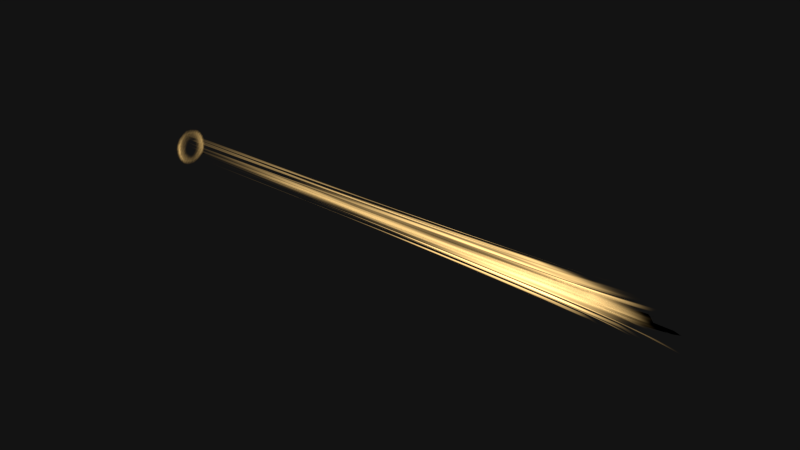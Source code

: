 # Source: BioticCharge.blend  (saved by Blender 2.79.0; exported with 4.5.12 LTS)
import bpy
from mathutils import Matrix  # noqa: F401  (used for matrix-valued properties, if any)

bpy.ops.wm.read_factory_settings(use_empty=True)
scene = bpy.context.scene
scene.name = 'Scene'

# ---- collections
col_collection_1 = bpy.data.collections.new('Collection 1'); scene.collection.children.link(col_collection_1)

# ---- materials (node trees are filled in below, after node groups)
mat_material = bpy.data.materials.new('Material')
mat_material.alpha_threshold = 0.0
mat_material.roughness = 0.5
mat_teleporttrails_enter = bpy.data.materials.new('TeleportTrails.Enter')
mat_teleporttrails_enter.alpha_threshold = 0.0
mat_teleporttrails_enter.roughness = 0.5

# ---- material node trees
mat_material.use_nodes = True; mat_material.node_tree.nodes.clear()
_N = mat_material.node_tree.nodes; _L = mat_material.node_tree.links
n0 = _N.new('ShaderNodeInvert'); n0.name = 'Invert'; n0.location = (18, 62)
n0.hide = True
n1 = _N.new('ShaderNodeTexGradient'); n1.name = 'Gradient Texture'; n1.location = (-447, 320)
n1.gradient_type = 'SPHERICAL'
n2 = _N.new('ShaderNodeTexGradient'); n2.name = 'Gradient Texture.001'; n2.location = (-522, 88)
n2.gradient_type = 'SPHERICAL'
n3 = _N.new('ShaderNodeValToRGB'); n3.name = 'ColorRamp'; n3.location = (-302, 85)
while len(n3.color_ramp.elements) > 1: n3.color_ramp.elements.remove(n3.color_ramp.elements[-1])
n3.color_ramp.elements[0].position = 0.04091; n3.color_ramp.elements[0].color = (0.0, 0.0, 0.0, 1.0)
_e = n3.color_ramp.elements.new(0.2045); _e.color = (0.5, 0.5, 0.5, 1.0)
_e = n3.color_ramp.elements.new(0.5091); _e.color = (1.0, 1.0, 1.0, 1.0)
n4 = _N.new('ShaderNodeValToRGB'); n4.name = 'ColorRamp.001'; n4.location = (-227, 332)
while len(n4.color_ramp.elements) > 1: n4.color_ramp.elements.remove(n4.color_ramp.elements[-1])
n4.color_ramp.elements[0].position = 0.07727; n4.color_ramp.elements[0].color = (0.0, 0.0, 0.0, 1.0)
_e = n4.color_ramp.elements.new(0.2591); _e.color = (1.0, 1.0, 1.0, 1.0)
n5 = _N.new('ShaderNodeMix'); n5.name = 'Mix.002'; n5.location = (-932, 315)
n5.data_type = 'RGBA'
n5.blend_type = 'LINEAR_LIGHT'
n5.inputs[0].default_value = 0.1
n6 = _N.new('ShaderNodeTexNoise'); n6.name = 'Noise Texture'; n6.location = (-1156, 25)
n6.inputs[2].default_value = 3.0
n7 = _N.new('ShaderNodeMapping'); n7.name = 'Mapping'; n7.location = (-1418, 366)
n7.inputs[3].default_value = (1.0, 1.0, 5.7)
n8 = _N.new('ShaderNodeMapping'); n8.name = 'Mapping.002'; n8.location = (-1476, 91)
n8.inputs[1].default_value = (0.1429, 0.0, 0.0)
n9 = _N.new('ShaderNodeTexCoord'); n9.name = 'Texture Coordinate'; n9.location = (-1696, 312)
n10 = _N.new('ShaderNodeMix'); n10.name = 'Mix'; n10.location = (792, 84)
n10.data_type = 'RGBA'
n10.blend_type = 'COLOR'
n10.inputs[0].default_value = 0.82
n10.inputs[7].default_value = (0.7169, 0.4011, 0.04031, 1.0)
n11 = _N.new('NodeReroute'); n11.name = 'Reroute'; n11.location = (668, 185)
n11.width = 16
n12 = _N.new('ShaderNodeOutputMaterial'); n12.name = 'Material Output'; n12.location = (1494, 245)
n13 = _N.new('ShaderNodeMixShader'); n13.name = 'Mix Shader'; n13.location = (1271, 233)
n14 = _N.new('ShaderNodeBsdfTransparent'); n14.name = 'Transparent BSDF'; n14.location = (870, 202)
n15 = _N.new('ShaderNodeMix'); n15.name = 'Mix.001'; n15.location = (134, 225)
n15.data_type = 'RGBA'
n15.blend_type = 'MULTIPLY'
n15.inputs[0].default_value = 1.0
n16 = _N.new('ShaderNodeMix'); n16.name = 'Mix.003'; n16.location = (381, 217)
n16.data_type = 'RGBA'
n16.blend_type = 'MULTIPLY'
n16.inputs[0].default_value = 0.5182
n17 = _N.new('ShaderNodeTexMagic'); n17.name = 'Magic Texture'; n17.location = (29, -198)
n17.turbulence_depth = 3
n17.inputs[1].default_value = 3.0
n18 = _N.new('NodeReroute'); n18.name = 'Reroute.001'; n18.location = (-704, 237)
n18.width = 16
n19 = _N.new('ShaderNodeMapping'); n19.name = 'Mapping.001'; n19.location = (-768, 92)
n19.inputs[3].default_value = (0.9761, 1.246, 0.5457)
n20 = _N.new('ShaderNodeEmission'); n20.name = 'Emission'; n20.location = (1007, 109)
_L.new(n13.outputs[0], n12.inputs[0])
_L.new(n14.outputs[0], n13.inputs[1])
_L.new(n20.outputs[0], n13.inputs[2])
_L.new(n10.outputs[2], n20.inputs[0])
_L.new(n11.outputs[0], n13.inputs[0])
_L.new(n18.outputs[0], n1.inputs[0])
_L.new(n9.outputs[3], n7.inputs[0])
_L.new(n11.outputs[0], n10.inputs[6])
_L.new(n1.outputs[0], n4.inputs[0])
_L.new(n18.outputs[0], n19.inputs[0])
_L.new(n15.outputs[2], n16.inputs[6])
_L.new(n2.outputs[0], n3.inputs[0])
_L.new(n0.outputs[0], n15.inputs[7])
_L.new(n19.outputs[0], n2.inputs[0])
_L.new(n3.outputs[0], n0.inputs[1])
_L.new(n4.outputs[0], n15.inputs[6])
_L.new(n7.outputs[0], n5.inputs[6])
_L.new(n5.outputs[2], n18.inputs[0])
_L.new(n6.outputs[1], n5.inputs[7])
_L.new(n8.outputs[0], n6.inputs[0])
_L.new(n9.outputs[0], n8.inputs[0])
_L.new(n16.outputs[2], n11.inputs[0])
_L.new(n17.outputs[1], n16.inputs[7])
_L.new(n18.outputs[0], n17.inputs[0])
n12.is_active_output = True
mat_teleporttrails_enter.use_nodes = True; mat_teleporttrails_enter.node_tree.nodes.clear()
_N = mat_teleporttrails_enter.node_tree.nodes; _L = mat_teleporttrails_enter.node_tree.links
n0 = _N.new('ShaderNodeValToRGB'); n0.name = 'ColorRamp'; n0.location = (-563, 431)
while len(n0.color_ramp.elements) > 1: n0.color_ramp.elements.remove(n0.color_ramp.elements[-1])
n0.color_ramp.elements[0].position = 0.3409; n0.color_ramp.elements[0].color = (0.0, 0.0, 0.0, 1.0)
_e = n0.color_ramp.elements.new(0.6273); _e.color = (1.0, 1.0, 1.0, 1.0)
n1 = _N.new('ShaderNodeTexGradient'); n1.name = 'Gradient Texture.001'; n1.location = (-896, -186)
n2 = _N.new('ShaderNodeTexCoord'); n2.name = 'Texture Coordinate.002'; n2.location = (-868, -104)
n2.hide = True
n3 = _N.new('ShaderNodeMix'); n3.name = 'Mix.001'; n3.location = (-235, 386)
n3.data_type = 'RGBA'
n3.blend_type = 'MULTIPLY'
n3.inputs[0].default_value = 1.0
n4 = _N.new('ShaderNodeValToRGB'); n4.name = 'ColorRamp.002'; n4.location = (-714, -94)
n4.width = 230
while len(n4.color_ramp.elements) > 1: n4.color_ramp.elements.remove(n4.color_ramp.elements[-1])
n4.color_ramp.elements[0].position = 0.0; n4.color_ramp.elements[0].color = (0.0, 0.0, 0.0, 1.0)
_e = n4.color_ramp.elements.new(0.2512); _e.color = (1.0, 1.0, 1.0, 1.0)
_e = n4.color_ramp.elements.new(0.7541); _e.color = (1.0, 1.0, 1.0, 1.0)
_e = n4.color_ramp.elements.new(1.0); _e.color = (0.0, 0.0, 0.0, 1.0)
n5 = _N.new('ShaderNodeMapping'); n5.name = 'Mapping.002'; n5.location = (-867, -148)
n5.hide = True
n5.inputs[1].default_value = (1.0, 0.0, -0.3)
n5.inputs[2].default_value = (0.0, 0.0, 1.571)
n6 = _N.new('ShaderNodeValToRGB'); n6.name = 'ColorRamp.001'; n6.location = (-724, 137)
while len(n6.color_ramp.elements) > 1: n6.color_ramp.elements.remove(n6.color_ramp.elements[-1])
n6.color_ramp.elements[0].position = 0.0; n6.color_ramp.elements[0].color = (0.0, 0.0, 0.0, 1.0)
_e = n6.color_ramp.elements.new(0.5909); _e.color = (1.0, 1.0, 1.0, 1.0)
_e = n6.color_ramp.elements.new(0.8545); _e.color = (1.0, 1.0, 1.0, 1.0)
_e = n6.color_ramp.elements.new(1.0); _e.color = (0.0, 0.0, 0.0, 1.0)
n7 = _N.new('ShaderNodeTexGradient'); n7.name = 'Gradient Texture'; n7.location = (-896, 45)
n8 = _N.new('ShaderNodeTexCoord'); n8.name = 'Texture Coordinate.001'; n8.location = (-868, 126)
n8.hide = True
n9 = _N.new('ShaderNodeMapping'); n9.name = 'Mapping.001'; n9.location = (-870, 77)
n9.hide = True
n10 = _N.new('ShaderNodeTexGradient'); n10.name = 'Gradient Texture.002'; n10.location = (-241, 710)
n11 = _N.new('ShaderNodeTexCoord'); n11.name = 'Texture Coordinate.003'; n11.location = (-213, 791)
n11.hide = True
n12 = _N.new('NodeReroute'); n12.name = 'Reroute'; n12.location = (644, 273)
n12.width = 16
n13 = _N.new('ShaderNodeBsdfTransparent'); n13.name = 'Transparent BSDF'; n13.location = (609, 391)
n14 = _N.new('ShaderNodeMixShader'); n14.name = 'Mix Shader'; n14.location = (1239, 258)
n15 = _N.new('ShaderNodeOutputMaterial'); n15.name = 'Material Output'; n15.location = (1433, 253)
n16 = _N.new('ShaderNodeMix'); n16.name = 'Mix.002'; n16.location = (-15, 386)
n16.data_type = 'RGBA'
n16.blend_type = 'MULTIPLY'
n16.inputs[0].default_value = 1.0
n17 = _N.new('ShaderNodeMix'); n17.name = 'Mix.003'; n17.location = (230, 383)
n17.data_type = 'RGBA'
n17.blend_type = 'MULTIPLY'
n17.inputs[0].default_value = 1.0
n18 = _N.new('ShaderNodeValToRGB'); n18.name = 'ColorRamp.003'; n18.location = (-69, 802)
while len(n18.color_ramp.elements) > 1: n18.color_ramp.elements.remove(n18.color_ramp.elements[-1])
n18.color_ramp.elements[0].position = 0.0; n18.color_ramp.elements[0].color = (0.0, 0.0, 0.0, 1.0)
_e = n18.color_ramp.elements.new(0.2409); _e.color = (1.0, 1.0, 1.0, 1.0)
_e = n18.color_ramp.elements.new(0.8545); _e.color = (1.0, 1.0, 1.0, 1.0)
_e = n18.color_ramp.elements.new(1.0); _e.color = (0.0, 0.0, 0.0, 1.0)
n19 = _N.new('ShaderNodeTexCoord'); n19.name = 'Texture Coordinate'; n19.location = (-1789, 393)
n20 = _N.new('ShaderNodeCombineXYZ'); n20.name = 'Combine XYZ'; n20.location = (-952, 409)
n21 = _N.new('ShaderNodeSeparateXYZ'); n21.name = 'Separate XYZ'; n21.location = (-1309, 420)
n22 = _N.new('ShaderNodeMath'); n22.name = 'Math'; n22.location = (-1126, 239)
n23 = _N.new('ShaderNodeValToRGB'); n23.name = 'ColorRamp.004'; n23.location = (-1666, 140)
while len(n23.color_ramp.elements) > 1: n23.color_ramp.elements.remove(n23.color_ramp.elements[-1])
n23.color_ramp.elements[0].position = 0.0; n23.color_ramp.elements[0].color = (0.0, 0.0, 0.0, 1.0)
_e = n23.color_ramp.elements.new(1.0); _e.color = (1.0, 1.0, 1.0, 1.0)
n24 = _N.new('ShaderNodeObjectInfo'); n24.name = 'Object Info'; n24.location = (-1904, 92)
n25 = _N.new('ShaderNodeMath'); n25.name = 'Math.001'; n25.location = (-1346, 120)
n25.operation = 'MULTIPLY'
n25.inputs[1].default_value = 25.0
n26 = _N.new('ShaderNodeMapping'); n26.name = 'Mapping'; n26.location = (-1597, 473)
n26.inputs[1].default_value = (2.681, 2.234, 0.0)
n26.inputs[3].default_value = (1.0, 1.0, 4.0)
n27 = _N.new('ShaderNodeTexNoise'); n27.name = 'Noise Texture'; n27.location = (-748, 416)
n27.inputs[2].default_value = 1.6
n28 = _N.new('ShaderNodeMix'); n28.name = 'Mix'; n28.location = (740, 170)
n28.data_type = 'RGBA'
n28.blend_type = 'COLOR'
n28.inputs[0].default_value = 0.8
n28.inputs[7].default_value = (0.7169, 0.4011, 0.04031, 1.0)
n29 = _N.new('ShaderNodeEmission'); n29.name = 'Emission'; n29.location = (960, 116)
n29.inputs[1].default_value = 3.0
n30 = _N.new('ShaderNodeMapping'); n30.name = 'Mapping.003'; n30.location = (-215, 1148)
n30.inputs[1].default_value = (0.4782, 0.0, 0.0)
n30.inputs[3].default_value = (0.6, 1.0, 1.0)
_L.new(n13.outputs[0], n14.inputs[1])
_L.new(n29.outputs[0], n14.inputs[2])
_L.new(n27.outputs[0], n0.inputs[0])
_L.new(n12.outputs[0], n14.inputs[0])
_L.new(n12.outputs[0], n28.inputs[6])
_L.new(n28.outputs[2], n29.inputs[0])
_L.new(n19.outputs[0], n26.inputs[0])
_L.new(n0.outputs[0], n3.inputs[6])
_L.new(n3.outputs[2], n16.inputs[6])
_L.new(n6.outputs[0], n3.inputs[7])
_L.new(n8.outputs[2], n9.inputs[0])
_L.new(n9.outputs[0], n7.inputs[0])
_L.new(n7.outputs[1], n6.inputs[0])
_L.new(n2.outputs[2], n5.inputs[0])
_L.new(n5.outputs[0], n1.inputs[0])
_L.new(n1.outputs[1], n4.inputs[0])
_L.new(n16.outputs[2], n17.inputs[6])
_L.new(n4.outputs[0], n16.inputs[7])
_L.new(n14.outputs[0], n15.inputs[0])
_L.new(n11.outputs[2], n30.inputs[0])
_L.new(n30.outputs[0], n10.inputs[0])
_L.new(n10.outputs[1], n18.inputs[0])
_L.new(n17.outputs[2], n12.inputs[0])
_L.new(n18.outputs[0], n17.inputs[7])
_L.new(n26.outputs[0], n21.inputs[0])
_L.new(n20.outputs[0], n27.inputs[0])
_L.new(n21.outputs[0], n20.inputs[0])
_L.new(n21.outputs[1], n20.inputs[1])
_L.new(n21.outputs[2], n22.inputs[0])
_L.new(n22.outputs[0], n20.inputs[2])
_L.new(n23.outputs[0], n25.inputs[0])
_L.new(n24.outputs[5], n23.inputs[0])
_L.new(n25.outputs[0], n22.inputs[1])
n15.is_active_output = True

# ---- world
world_world_001 = bpy.data.worlds.new('World.001'); scene.world = world_world_001
world_world_001.use_nodes = True; world_world_001.node_tree.nodes.clear()
_N = world_world_001.node_tree.nodes; _L = world_world_001.node_tree.links
n0 = _N.new('ShaderNodeBackground'); n0.name = 'Background'; n0.location = (1797, -176)
n0.inputs[0].default_value = (0.00637, 0.00637, 0.00637, 1.0)
n1 = _N.new('ShaderNodeOutputWorld'); n1.name = 'World Output'; n1.location = (2009, -179)
_L.new(n0.outputs[0], n1.inputs[0])
n1.is_active_output = True
world_world_001.color = (0.05088, 0.05088, 0.05088)
world_world_001.use_sun_shadow = False
world_world_001.sun_shadow_jitter_overblur = 0.0
world_world_001.cycles.sampling_method = 'NONE'
world_world_001.cycles.sample_map_resolution = 2048
world_world_001.light_settings.ao_factor = 0.3
world_world_001.light_settings.distance = 8.0

# ---- meshes
me_cylinder = bpy.data.meshes.new('Cylinder')
me_cylinder.from_pydata([(6.834e-08, 1.117, -3.725e-09), (0.2179, 1.095, -3.725e-09), (0.4274, 1.032, -1.863e-09), (0.6205, 0.9286, -1.863e-09), (0.7897, 0.7897, 0.0), (0.9286, 0.6205, 0.0), (1.032, 0.4274, 0.0), (1.095, 0.2179, 0.0), (1.117, 5.016e-08, 0.0), (1.095, -0.2179, 0.0), (1.032, -0.4274, 0.0), (0.9286, -0.6205, 0.0), (0.7897, -0.7897, 0.0), (0.6205, -0.9286, -1.863e-09), (0.4274, -1.032, -1.863e-09), (0.2179, -1.095, -3.725e-09), (-2.956e-07, -1.117, -3.725e-09), (-0.2179, -1.095, -3.725e-09), (-0.4274, -1.032, -5.588e-09), (-0.6205, -0.9286, -5.588e-09), (-0.7897, -0.7897, -7.451e-09), (-0.9286, -0.6205, -7.451e-09), (-1.032, -0.4274, -7.451e-09), (-1.095, -0.2179, -7.451e-09), (-1.117, 1.044e-06, -7.451e-09), (-1.095, 0.2179, -7.451e-09), (-1.032, 0.4274, -7.451e-09), (-0.9286, 0.6205, -7.451e-09), (-0.7897, 0.7897, -7.451e-09), (-0.6205, 0.9286, -5.588e-09), (-0.4274, 1.032, -5.588e-09), (-0.2179, 1.095, -3.725e-09), (5.059e-08, 1.117, 0.09149), (0.2179, 1.095, 0.09149), (0.4274, 1.032, 0.09149), (0.6205, 0.9286, 0.09149), (0.7897, 0.7897, 0.09149), (0.9286, 0.6205, 0.09149), (1.032, 0.4274, 0.09149), (1.095, 0.2179, 0.09149), (1.117, 5.016e-08, 0.09149), (1.095, -0.2179, 0.09149), (1.032, -0.4274, 0.09149), (0.9286, -0.6205, 0.09149), (0.7897, -0.7897, 0.09149), (0.6205, -0.9286, 0.09149), (0.4274, -1.032, 0.09149), (0.2179, -1.095, 0.09149), (-3.133e-07, -1.117, 0.09149), (-0.2179, -1.095, 0.09149), (-0.4274, -1.032, 0.09149), (-0.6205, -0.9286, 0.09149), (-0.7897, -0.7897, 0.09149), (-0.9286, -0.6205, 0.09149), (-1.032, -0.4274, 0.09149), (-1.095, -0.2179, 0.09149), (-1.117, 1.044e-06, 0.09149), (-1.095, 0.2179, 0.09149), (-1.032, 0.4274, 0.09149), (-0.9286, 0.6205, 0.09149), (-0.7897, 0.7897, 0.09149), (-0.6205, 0.9286, 0.09149), (-0.4274, 1.032, 0.09149), (-0.2179, 1.095, 0.09149), (2.83e-08, 1.117, -0.06706), (0.2179, 1.095, -0.06706), (0.4274, 1.032, -0.06706), (0.6205, 0.9286, -0.06706), (0.7897, 0.7897, -0.06706), (0.9286, 0.6205, -0.06706), (1.032, 0.4274, -0.06706), (1.095, 0.2179, -0.06706), (1.117, 5.016e-08, -0.06706), (1.095, -0.2179, -0.06706), (1.032, -0.4274, -0.06706), (0.9286, -0.6205, -0.06706), (0.7897, -0.7897, -0.06706), (0.6205, -0.9286, -0.06706), (0.4274, -1.032, -0.06706), (0.2179, -1.095, -0.06706), (-3.356e-07, -1.117, -0.06706), (-0.2179, -1.095, -0.06706), (-0.4274, -1.032, -0.06706), (-0.6205, -0.9286, -0.06706), (-0.7897, -0.7897, -0.06706), (-0.9286, -0.6205, -0.06706), (-1.032, -0.4274, -0.06706), (-1.095, -0.2179, -0.06706), (-1.117, 1.044e-06, -0.06706), (-1.095, 0.2179, -0.06706), (-1.032, 0.4274, -0.06706), (-0.9286, 0.6205, -0.06706), (-0.7897, 0.7897, -0.06706), (-0.6205, 0.9286, -0.06706), (-0.4274, 1.032, -0.06706), (-0.2179, 1.095, -0.06706), (0.1089, 1.106, 0.09149), (0.3226, 1.064, 0.09149), (0.5239, 0.9802, 0.09149), (0.7051, 0.8591, 0.09149), (0.8591, 0.7051, 0.09149), (0.9802, 0.5239, 0.09149), (1.064, 0.3226, 0.09149), (1.106, 0.1089, 0.09149), (1.106, -0.1089, 0.09149), (1.064, -0.3226, 0.09149), (0.9802, -0.5239, 0.09149), (0.8591, -0.7051, 0.09149), (0.7051, -0.8591, 0.09149), (0.5239, -0.9802, 0.09149), (0.3226, -1.064, 0.09149), (0.1089, -1.106, 0.09149), (-0.1089, -1.106, 0.09149), (-0.3226, -1.064, 0.09149), (-0.5239, -0.9802, 0.09149), (-0.7051, -0.8591, 0.09149), (-0.8591, -0.7051, 0.09149), (-0.9802, -0.5239, 0.09149), (-1.064, -0.3226, 0.09149), (-1.106, -0.1089, 0.09149), (-1.106, 0.1089, 0.09149), (-1.064, 0.3226, 0.09149), (-0.9802, 0.5239, 0.09149), (-0.8591, 0.7051, 0.09149), (-0.7051, 0.8591, 0.09149), (-0.5239, 0.9802, 0.09149), (-0.3226, 1.064, 0.09149), (-0.1089, 1.106, 0.09149)], [], [(0, 1, 2, 3, 4, 5, 6, 7, 8, 9, 10, 11, 12, 13, 14, 15, 16, 17, 18, 19, 20, 21, 22, 23, 24, 25, 26, 27, 28, 29, 30, 31), (32, 96, 33, 97, 34, 98, 35, 99, 36, 100, 37, 101, 38, 102, 39, 103, 40, 104, 41, 105, 42, 106, 43, 107, 44, 108, 45, 109, 46, 110, 47, 111, 48, 112, 49, 113, 50, 114, 51, 115, 52, 116, 53, 117, 54, 118, 55, 119, 56, 120, 57, 121, 58, 122, 59, 123, 60, 124, 61, 125, 62, 126, 63, 127), (64, 65, 66, 67, 68, 69, 70, 71, 72, 73, 74, 75, 76, 77, 78, 79, 80, 81, 82, 83, 84, 85, 86, 87, 88, 89, 90, 91, 92, 93, 94, 95)])
me_cylinder.materials.append(mat_material)
me_cylinder.use_remesh_preserve_volume = False
me_cylinder.use_remesh_preserve_attributes = False
me_cylinder.use_mirror_vertex_groups = False
me_cylinder.update()
me_plane_026 = bpy.data.meshes.new('Plane.026')
me_plane_026.from_pydata([(-0.09844, 0.4854, -0.1585), (-1.32, -0.09083, -0.03624), (-1.114, -0.05022, -0.03765), (-0.9306, -0.01107, -0.03922), (-0.7693, 0.02537, -0.04103), (-0.6423, 0.06381, -0.04533), (-0.5412, 0.1091, -0.05316), (-0.4545, 0.1641, -0.06472), (-0.3738, 0.2304, -0.0801), (-0.2922, 0.3087, -0.09919), (-0.2032, 0.3985, -0.1216), (-1.432, -0.1111, -0.0356), (-0.1383, 0.4807, -0.6403), (-0.0319, 0.5099, -0.1938), (-1.321, -0.2483, 0.1458), (-1.318, 0.06954, -0.2203), (-1.114, 0.1037, -0.243), (-0.9322, 0.1234, -0.2718), (-0.7734, 0.1318, -0.3004), (-0.6493, 0.1408, -0.3296), (-0.5512, 0.1624, -0.3615), (-0.4678, 0.2073, -0.3986), (-0.391, 0.2751, -0.4437), (-0.314, 0.3489, -0.4969), (-0.2292, 0.4048, -0.5584), (-0.02576, 0.5267, 0.3443), (-0.1555, 0.4084, 0.3016), (-0.2615, 0.2669, 0.2858), (-0.3513, 0.1866, 0.2745), (-0.4372, 0.1218, 0.2626), (-0.5278, 0.05701, 0.2503), (-0.6325, -0.0116, 0.2352), (-0.7631, -0.07913, 0.2154), (-0.9271, -0.1432, 0.1908), (-1.113, -0.2015, 0.1654), (-1.214, -0.07046, -0.03692), (-1.02, -0.03036, -0.03842), (-0.8469, 0.007466, -0.04005), (-0.7016, 0.04394, -0.04275), (-0.5893, 0.0854, -0.04879), (-0.4967, 0.1353, -0.05846), (-0.4139, 0.1958, -0.07193), (-0.3334, 0.2681, -0.0892), (-0.2491, 0.3519, -0.11), (-0.1533, 0.4482, -0.136), (-1.402, 0.01354, -0.1692), (-0.09322, 0.5228, -0.548), (-1.405, -0.224, 0.09653), (0.01024, 0.5383, 0.2034), (-1.213, 0.08847, -0.2304), (-1.02, 0.1153, -0.2571), (-0.8496, 0.1286, -0.2864), (-0.7072, 0.1354, -0.3148), (-0.5978, 0.1494, -0.3451), (-0.5082, 0.1813, -0.3793), (-0.4289, 0.2391, -0.42), (-0.3533, 0.3139, -0.47), (-0.2724, 0.3778, -0.5253), (-0.1846, 0.4376, -0.5969), (-0.09438, 0.4803, 0.3196), (-0.2111, 0.3275, 0.2923), (-0.3077, 0.2231, 0.2808), (-0.3941, 0.1533, 0.2684), (-0.4814, 0.09029, 0.2567), (-0.5778, 0.02284, 0.2433), (-0.6937, -0.04573, 0.226), (-0.8422, -0.1116, 0.2035), (-1.017, -0.1735, 0.1778), (-1.214, -0.2266, 0.1544), (0.02787, -2.208, -0.2036), (-2.796, -1.234, 0.008802), (-2.433, -1.246, 0.006825), (-2.02, -1.271, 0.006367), (-1.576, -1.309, 0.008423), (-1.183, -1.354, 0.01114), (-0.8562, -1.399, 0.01345), (-0.6037, -1.454, 0.01191), (-0.4222, -1.548, 0.001945), (-0.2537, -1.692, -0.01678), (-0.09746, -1.887, -0.05349), (-2.977, -1.23, 0.009455), (0.04789, -1.746, 0.2644), (0.06996, -2.406, -0.2952), (-2.796, -1.253, -0.1845), (-2.796, -1.214, 0.2019), (-2.433, -1.212, 0.202), (-2.022, -1.21, 0.2059), (-1.577, -1.214, 0.2154), (-1.183, -1.222, 0.2239), (-0.856, -1.233, 0.2303), (-0.6033, -1.263, 0.2398), (-0.4215, -1.33, 0.2548), (-0.2535, -1.432, 0.2715), (-0.09065, -1.562, 0.2831), (0.02381, -2.601, -0.5796), (-0.09877, -2.208, -0.3915), (-0.2505, -1.947, -0.3061), (-0.4201, -1.766, -0.2521), (-0.6018, -1.646, -0.217), (-0.8541, -1.564, -0.2042), (-1.181, -1.487, -0.2026), (-1.574, -1.404, -0.1996), (-2.019, -1.331, -0.194), (-2.433, -1.281, -0.1887), (-2.614, -1.239, 0.007923), (-2.238, -1.257, 0.006217), (-1.794, -1.289, 0.007197), (-1.371, -1.332, 0.009793), (-1.011, -1.377, 0.01237), (-0.7174, -1.423, 0.01366), (-0.508, -1.496, 0.008016), (-0.3394, -1.613, -0.006317), (-0.165, -1.781, -0.02923), (-0.03096, -2.03, -0.1146), (-2.932, -1.218, 0.1535), (0.105, -1.951, 0.1131), (-2.932, -1.243, -0.135), (0.07718, -2.65, -0.5641), (-2.614, -1.214, 0.2022), (-2.24, -1.21, 0.203), (-1.796, -1.212, 0.2105), (-1.372, -1.218, 0.22), (-1.011, -1.227, 0.2272), (-0.7171, -1.243, 0.2342), (-0.5074, -1.291, 0.2468), (-0.3388, -1.377, 0.2634), (-0.1597, -1.495, 0.2787), (-0.023, -1.645, 0.2822), (-0.03606, -2.397, -0.4789), (-0.1652, -2.061, -0.3377), (-0.337, -1.848, -0.2771), (-0.5061, -1.7, -0.2319), (-0.7155, -1.602, -0.2078), (-1.009, -1.527, -0.2033), (-1.369, -1.445, -0.2014), (-1.793, -1.366, -0.1971), (-2.239, -1.302, -0.1911), (-2.614, -1.265, -0.1866), (0.168, -0.7192, -0.4074), (-3.88, -0.8154, 0.0298), (-3.405, -0.8071, 0.0162), (-2.927, -0.7999, 0.001794), (-2.452, -0.7947, -0.015), (-1.908, -0.7854, -0.0327), (-1.353, -0.7669, -0.05208), (-0.9068, -0.7459, -0.07636), (-0.5947, -0.7295, -0.1103), (-0.3924, -0.7258, -0.172), (-0.1956, -0.7295, -0.2703), (-4.106, -0.8196, 0.0366), (0.1952, -0.3426, 0.1501), (0.2304, -0.725, -0.501), (-3.893, -0.7873, -0.1957), (-3.865, -0.8433, 0.2557), (-3.392, -0.8188, 0.2429), (-2.918, -0.7847, 0.2302), (-2.443, -0.7477, 0.2155), (-1.896, -0.7032, 0.2079), (-1.342, -0.6481, 0.2102), (-0.8959, -0.5988, 0.212), (-0.5818, -0.5619, 0.2091), (-0.3742, -0.5237, 0.1981), (-0.1624, -0.4554, 0.169), (0.1509, -1.075, -0.9332), (-0.2106, -0.9945, -0.7139), (-0.4025, -0.9287, -0.5441), (-0.6029, -0.8974, -0.4308), (-0.9148, -0.893, -0.3654), (-1.361, -0.8854, -0.3145), (-1.917, -0.8674, -0.2733), (-2.464, -0.8423, -0.2459), (-2.941, -0.8154, -0.2269), (-3.417, -0.7955, -0.2105), (-3.642, -0.8113, 0.023), (-3.167, -0.8033, 0.009171), (-2.69, -0.7971, -0.006264), (-2.199, -0.7917, -0.02403), (-1.619, -0.7768, -0.04185), (-1.115, -0.7564, -0.06361), (-0.7291, -0.736, -0.09061), (-0.4874, -0.7264, -0.137), (-0.2985, -0.727, -0.2161), (-0.06283, -0.7328, -0.3367), (-4.049, -0.8419, 0.2037), (0.254, -0.4261, -0.03224), (-4.068, -0.7951, -0.1339), (0.2502, -1.009, -0.8797), (-3.63, -0.8329, 0.2491), (-3.155, -0.8024, 0.2367), (-2.68, -0.7663, 0.2232), (-2.188, -0.7276, 0.2094), (-1.608, -0.676, 0.2088), (-1.104, -0.6217, 0.2113), (-0.7176, -0.5792, 0.2115), (-0.4724, -0.5444, 0.2049), (-0.2758, -0.4979, 0.1878), (-0.008524, -0.3732, 0.149), (-0.08365, -1.038, -0.8228), (-0.3104, -0.9574, -0.6224), (-0.4964, -0.9088, -0.4805), (-0.737, -0.893, -0.3936), (-1.123, -0.891, -0.3388), (-1.628, -0.8773, -0.2925), (-2.209, -0.8558, -0.2576), (-2.702, -0.8283, -0.2361), (-3.179, -0.8042, -0.2183), (-3.655, -0.7897, -0.2031), (0.07261, -2.251, 1.791), (-4.089, -1.467, 0.5056), (-3.603, -1.448, 0.5234), (-3.113, -1.431, 0.5422), (-2.622, -1.427, 0.5693), (-2.1, -1.439, 0.6139), (-1.494, -1.487, 0.7117), (-0.9817, -1.552, 0.8376), (-0.5859, -1.614, 0.9665), (-0.3158, -1.721, 1.131), (-0.1108, -1.926, 1.392), (-4.168, -1.476, 0.4967), (0.08425, -2.765, 1.903), (0.1354, -2.449, 2.04), (-4.103, -1.297, 0.5926), (-4.074, -1.637, 0.4186), (-3.585, -1.624, 0.4491), (-3.096, -1.615, 0.4891), (-2.603, -1.621, 0.5428), (-2.079, -1.646, 0.6124), (-1.475, -1.721, 0.7342), (-0.9625, -1.818, 0.8758), (-0.5641, -1.913, 1.013), (-0.3071, -2.062, 1.187), (-0.09446, -2.341, 1.48), (0.08653, -1.693, 1.65), (-0.1142, -1.499, 1.295), (-0.3318, -1.385, 1.077), (-0.6054, -1.319, 0.9209), (-0.9992, -1.289, 0.8006), (-1.512, -1.258, 0.6924), (-2.118, -1.234, 0.6164), (-2.638, -1.234, 0.597), (-3.129, -1.248, 0.5953), (-3.62, -1.273, 0.5977), (-3.848, -1.457, 0.5145), (-3.358, -1.439, 0.5323), (-2.867, -1.428, 0.555), (-2.377, -1.429, 0.5859), (-1.792, -1.46, 0.6579), (-1.223, -1.519, 0.7732), (-0.7687, -1.583, 0.9018), (-0.4381, -1.66, 1.042), (-0.2134, -1.809, 1.246), (-0.009453, -2.075, 1.574), (-4.162, -1.6, 0.4319), (0.1488, -2.788, 2.043), (-4.165, -1.347, 0.5659), (0.15, -1.93, 1.837), (-3.83, -1.63, 0.4325), (-3.341, -1.618, 0.4678), (-2.847, -1.618, 0.5159), (-2.359, -1.628, 0.5719), (-1.771, -1.678, 0.668), (-1.204, -1.769, 0.8051), (-0.7489, -1.865, 0.9444), (-0.4198, -1.976, 1.091), (-0.2042, -2.185, 1.316), (0.002952, -2.54, 1.672), (-0.003133, -1.586, 1.459), (-0.2171, -1.433, 1.172), (-0.4607, -1.346, 0.9917), (-0.7866, -1.304, 0.8603), (-1.241, -1.273, 0.7429), (-1.81, -1.245, 0.6488), (-2.393, -1.231, 0.6011), (-2.884, -1.239, 0.5952), (-3.375, -1.259, 0.5968), (-3.865, -1.285, 0.5965), (0.04172, -1.381, 0.7649), (-4.167, -1.044, 0.3149), (-3.94, -1.039, 0.316), (-3.422, -1.034, 0.3171), (-2.902, -1.032, 0.3207), (-2.384, -1.038, 0.3287), (-1.77, -1.053, 0.3614), (-1.186, -1.074, 0.4172), (-0.7344, -1.096, 0.4722), (-0.4388, -1.147, 0.536), (-0.1869, -1.248, 0.6299), (-4.29, -1.046, 0.3144), (0.06686, -1.559, 1.225), (0.2354, -1.448, 0.8341), (-4.166, -0.8755, 0.2238), (-4.17, -1.212, 0.4061), (-3.938, -1.2, 0.419), (-3.42, -1.181, 0.4382), (-2.902, -1.163, 0.4613), (-2.384, -1.152, 0.489), (-1.767, -1.161, 0.5485), (-1.18, -1.187, 0.6364), (-0.7222, -1.223, 0.7242), (-0.4144, -1.286, 0.8281), (-0.166, -1.393, 0.9819), (0.03127, -1.209, 0.3013), (-0.227, -1.095, 0.268), (-0.4603, -1.006, 0.2438), (-0.7449, -0.9707, 0.2217), (-1.191, -0.9606, 0.196), (-1.772, -0.9439, 0.1728), (-2.386, -0.9221, 0.1669), (-2.905, -0.9009, 0.1792), (-3.424, -0.886, 0.196), (-3.943, -0.8777, 0.2131), (-4.145, -1.041, 0.3155), (-3.681, -1.036, 0.3166), (-3.163, -1.032, 0.3181), (-2.643, -1.034, 0.3241), (-2.092, -1.044, 0.34), (-1.462, -1.063, 0.3883), (-0.9442, -1.085, 0.4454), (-0.5704, -1.115, 0.5012), (-0.3174, -1.192, 0.5792), (-0.07086, -1.306, 0.6877), (-4.237, -1.173, 0.3811), (0.1818, -1.583, 1.197), (-4.239, -0.9185, 0.2479), (0.1433, -1.3, 0.4469), (-4.145, -1.207, 0.4113), (-3.679, -1.191, 0.4282), (-3.161, -1.171, 0.449), (-2.643, -1.156, 0.4747), (-2.092, -1.153, 0.512), (-1.458, -1.172, 0.5917), (-0.9352, -1.204, 0.6809), (-0.5525, -1.249, 0.7705), (-0.285, -1.338, 0.9008), (-0.05766, -1.463, 1.088), (-0.07982, -1.149, 0.2813), (-0.3464, -1.043, 0.2554), (-0.5861, -0.9816, 0.2328), (-0.9514, -0.9662, 0.2094), (-1.466, -0.9534, 0.1832), (-2.094, -0.9333, 0.1664), (-2.646, -0.9109, 0.1723), (-3.165, -0.8925, 0.1871), (-3.683, -0.8812, 0.2049), (-4.145, -0.8757, 0.2196), (-0.0005874, -3.031, 0.1901), (-2.746, -1.876, 0.01267), (-2.413, -1.878, 0.02926), (-2.034, -1.905, 0.04904), (-1.619, -1.965, 0.07529), (-1.242, -2.044, 0.1066), (-0.9208, -2.126, 0.1416), (-0.6516, -2.202, 0.1792), (-0.4474, -2.306, 0.2189), (-0.2972, -2.458, 0.2641), (-0.1533, -2.662, 0.3143), (-2.912, -1.879, 0.004363), (0.03985, -3.343, 0.4506), (0.06994, -3.263, 0.09471), (-2.769, -1.683, 0.02067), (-2.723, -2.07, 0.004682), (-2.392, -2.075, 0.03542), (-2.01, -2.109, 0.08004), (-1.596, -2.183, 0.1384), (-1.222, -2.274, 0.205), (-0.9015, -2.366, 0.2724), (-0.6296, -2.455, 0.3325), (-0.4295, -2.571, 0.3885), (-0.2836, -2.741, 0.4645), (-0.1239, -2.953, 0.5467), (-0.04012, -2.675, -0.03161), (-0.1759, -2.355, 0.07997), (-0.3079, -2.17, 0.06953), (-0.4744, -2.035, 0.04926), (-0.6718, -1.951, 0.02736), (-0.9384, -1.888, 0.01223), (-1.26, -1.817, 0.009173), (-1.639, -1.753, 0.01247), (-2.056, -1.703, 0.0183), (-2.435, -1.681, 0.0231), (-2.58, -1.876, 0.02095), (-2.235, -1.887, 0.03836), (-1.824, -1.933, 0.06142), (-1.424, -2.003, 0.0904), (-1.075, -2.085, 0.1237), (-0.7797, -2.164, 0.1602), (-0.5428, -2.248, 0.1985), (-0.3659, -2.376, 0.2404), (-0.2285, -2.548, 0.2997), (-0.07521, -2.821, 0.2765), (-2.853, -2.022, -0.001522), (0.08787, -3.436, 0.3351), (-2.889, -1.734, 0.01442), (0.01636, -2.931, -0.05317), (-2.557, -2.071, 0.01847), (-2.212, -2.086, 0.05579), (-1.801, -2.142, 0.1078), (-1.403, -2.228, 0.1711), (-1.055, -2.32, 0.2391), (-0.7597, -2.41, 0.3038), (-0.5175, -2.509, 0.3603), (-0.3538, -2.651, 0.4201), (-0.207, -2.831, 0.5231), (-0.03949, -3.127, 0.5147), (-0.1069, -2.494, 0.04482), (-0.2421, -2.251, 0.07888), (-0.3901, -2.095, 0.05998), (-0.5661, -1.988, 0.03818), (-0.798, -1.921, 0.018), (-1.092, -1.853, 0.009526), (-1.443, -1.784, 0.01022), (-1.846, -1.725, 0.0153), (-2.256, -1.687, 0.021), (-2.603, -1.681, 0.02345), (0.1436, 1.251, -0.132), (-3.036, -0.1688, -0.002226), (-2.617, -0.1521, -0.003401), (-2.197, -0.1259, -0.005656), (-1.707, -0.0621, -0.005824), (-1.259, 0.02358, -0.00509), (-0.8937, 0.1098, -0.004893), (-0.6249, 0.1927, -0.00821), (-0.4456, 0.3069, -0.02247), (-0.2867, 0.4699, -0.04811), (-0.09792, 0.6551, -0.1), (-3.238, -0.1713, -0.001742), (0.206, 1.418, -0.8628), (0.2163, 1.688, -0.2229), (-3.035, -0.289, 0.141), (-3.035, -0.04712, -0.1453), (-2.618, -0.03823, -0.159), (-2.19, -0.0256, -0.181), (-1.704, 0.02351, -0.2103), (-1.26, 0.08818, -0.2418), (-0.8972, 0.1551, -0.2712), (-0.633, 0.2297, -0.3024), (-0.4594, 0.3479, -0.358), (-0.3101, 0.5167, -0.4457), (-0.1407, 0.6979, -0.5673), (0.1929, 1.113, 0.5744), (-0.0274, 0.6794, 0.4077), (-0.2553, 0.4276, 0.3348), (-0.4276, 0.2666, 0.3062), (-0.614, 0.1566, 0.2821), (-0.8882, 0.06566, 0.2589), (-1.257, -0.03937, 0.2295), (-1.709, -0.1456, 0.1966), (-2.201, -0.2272, 0.1682), (-2.622, -0.2663, 0.1517), (-2.834, -0.1647, -0.003043), (-2.417, -0.1427, -0.004678), (-1.953, -0.09816, -0.005974), (-1.474, -0.02049, -0.005446), (-1.066, 0.06764, -0.004891), (-0.7431, 0.1493, -0.005358), (-0.5291, 0.2443, -0.0139), (-0.3669, 0.382, -0.03392), (-0.1989, 0.5709, -0.06499), (0.04761, 0.7107, -0.1758), (-3.185, -0.07819, -0.1074), (0.235, 1.903, -0.9292), (-3.185, -0.2618, 0.1039), (0.2451, 1.766, 0.3968), (-2.832, -0.04607, -0.1507), (-2.418, -0.03751, -0.1689), (-1.948, -0.002906, -0.1952), (-1.472, 0.05477, -0.2261), (-1.068, 0.122, -0.257), (-0.7487, 0.1884, -0.2847), (-0.5398, 0.2825, -0.3264), (-0.3847, 0.4267, -0.3978), (-0.2287, 0.6056, -0.498), (-0.02031, 0.742, -0.6663), (0.129, 0.7356, 0.4427), (-0.1513, 0.5729, 0.3583), (-0.3439, 0.338, 0.3207), (-0.5149, 0.207, 0.2936), (-0.7353, 0.1114, 0.271), (-1.062, 0.01478, 0.2449), (-1.474, -0.09387, 0.2131), (-1.956, -0.1911, 0.1812), (-2.422, -0.252, 0.1583), (-2.832, -0.2817, 0.1447), (0.1312, 0.2405, 1.849), (-3.666, -0.2463, 0.4681), (-3.221, -0.2534, 0.4851), (-2.767, -0.2513, 0.5105), (-2.308, -0.2407, 0.545), (-1.765, -0.1924, 0.6167), (-1.25, -0.1192, 0.7173), (-0.8342, -0.04754, 0.823), (-0.5318, 0.007589, 0.9098), (-0.312, 0.08343, 0.9976), (-0.04912, 0.1975, 1.281), (-3.897, -0.2472, 0.4562), (0.1447, 0.7354, 1.537), (0.1786, 0.3229, 2.089), (-3.674, -0.4459, 0.4206), (-3.655, -0.04307, 0.5172), (-3.219, -0.05382, 0.516), (-2.763, -0.04693, 0.5176), (-2.295, -0.02478, 0.5277), (-1.751, 0.03979, 0.5699), (-1.239, 0.1331, 0.6402), (-0.8276, 0.2261, 0.7243), (-0.5307, 0.3113, 0.8076), (-0.3149, 0.4415, 0.8921), (-0.05944, 0.6429, 1.137), (0.1317, -0.252, 1.919), (-0.0348, -0.2281, 1.401), (-0.3028, -0.2577, 1.133), (-0.5299, -0.2872, 1.024), (-0.8399, -0.3173, 0.9207), (-1.26, -0.3671, 0.7941), (-1.777, -0.42, 0.6638), (-2.318, -0.4528, 0.5633), (-2.771, -0.4559, 0.5029), (-3.224, -0.4526, 0.4543), (-3.44, -0.2487, 0.4775), (-2.995, -0.2533, 0.4968), (-2.534, -0.2458, 0.5276), (-2.045, -0.2211, 0.5761), (-1.496, -0.1571, 0.6649), (-1.03, -0.08194, 0.7708), (-0.665, -0.0192, 0.8684), (-0.4193, 0.03825, 0.9553), (-0.1939, 0.1609, 1.054), (0.0636, 0.2033, 1.586), (-3.829, -0.09751, 0.4966), (0.202, 0.681, 1.751), (-3.838, -0.3934, 0.4239), (0.1874, -0.09828, 2.115), (-3.429, -0.04536, 0.5203), (-2.991, -0.05147, 0.5166), (-2.523, -0.03302, 0.5243), (-2.03, 0.00214, 0.5444), (-1.484, 0.08486, 0.6026), (-1.021, 0.181, 0.6812), (-0.6615, 0.268, 0.7678), (-0.4201, 0.3683, 0.8519), (-0.1998, 0.5526, 0.9438), (0.07027, 0.6651, 1.381), (0.05549, -0.2544, 1.655), (-0.1814, -0.2169, 1.192), (-0.4139, -0.2778, 1.08), (-0.6672, -0.2998, 0.9725), (-1.038, -0.3407, 0.8597), (-1.508, -0.3945, 0.7273), (-2.058, -0.4404, 0.608), (-2.543, -0.4551, 0.532), (-2.998, -0.455, 0.4768), (-3.448, -0.4493, 0.4357), (-0.005302, -1.808, -1.237), (-2.931, -1.172, -0.467), (-2.574, -1.182, -0.4779), (-2.201, -1.198, -0.4971), (-1.762, -1.227, -0.5365), (-1.352, -1.264, -0.5877), (-1.007, -1.304, -0.6417), (-0.727, -1.342, -0.6926), (-0.5332, -1.4, -0.7636), (-0.381, -1.496, -0.8769), (-0.2247, -1.64, -1.043), (-3.109, -1.169, -0.4637), (-0.05142, -1.384, -0.9975), (0.0982, -1.884, -1.323), (-2.931, -1.241, -0.6566), (-2.931, -1.103, -0.2773), (-2.574, -1.097, -0.2904), (-2.201, -1.088, -0.3147), (-1.762, -1.083, -0.3573), (-1.353, -1.083, -0.4124), (-1.008, -1.088, -0.47), (-0.7302, -1.101, -0.5187), (-0.5396, -1.135, -0.578), (-0.3924, -1.194, -0.6719), (-0.2467, -1.278, -0.8174), (0.01867, -2.209, -1.456), (-0.1949, -1.996, -1.262), (-0.3641, -1.799, -1.082), (-0.523, -1.661, -0.9464), (-0.7213, -1.581, -0.8651), (-1.003, -1.518, -0.8125), (-1.351, -1.445, -0.7625), (-1.761, -1.37, -0.7153), (-2.201, -1.307, -0.6792), (-2.574, -1.266, -0.6654), (-2.753, -1.176, -0.4717), (-2.396, -1.188, -0.4855), (-1.982, -1.211, -0.5146), (-1.55, -1.245, -0.5612), (-1.171, -1.284, -0.6148), (-0.8579, -1.323, -0.6673), (-0.6214, -1.367, -0.7238), (-0.455, -1.442, -0.813), (-0.306, -1.563, -0.9543), (-0.1297, -1.725, -1.141), (-3.065, -1.12, -0.3221), (0.0664, -1.528, -1.111), (-3.065, -1.219, -0.6067), (0.08722, -2.186, -1.478), (-2.753, -1.101, -0.2826), (-2.396, -1.092, -0.3006), (-1.982, -1.085, -0.3339), (-1.55, -1.082, -0.3838), (-1.172, -1.085, -0.4416), (-0.86, -1.093, -0.4958), (-0.6261, -1.115, -0.5451), (-0.4635, -1.162, -0.6196), (-0.3216, -1.232, -0.7367), (-0.1614, -1.329, -0.9075), (-0.08899, -2.108, -1.363), (-0.2838, -1.89, -1.168), (-0.4419, -1.722, -1.008), (-0.6136, -1.616, -0.9007), (-0.8539, -1.551, -0.8379), (-1.169, -1.483, -0.7874), (-1.549, -1.407, -0.7382), (-1.982, -1.336, -0.6951), (-2.396, -1.284, -0.6703), (-2.753, -1.251, -0.6608), (-0.1976, 0.3401, -1.784), (-3.85, -0.2741, -0.5294), (-3.398, -0.2949, -0.5544), (-2.945, -0.3215, -0.5985), (-2.492, -0.3404, -0.6524), (-1.968, -0.3219, -0.7311), (-1.44, -0.2567, -0.8158), (-1.005, -0.1797, -0.9035), (-0.6851, -0.1061, -0.9916), (-0.4906, -0.01076, -1.144), (-0.3243, 0.08289, -1.345), (-4.074, -0.2727, -0.5283), (-0.1867, 0.9308, -2.083), (-0.1567, 0.5242, -2.03), (-3.845, -0.5005, -0.5125), (-3.854, -0.04385, -0.5416), (-3.402, -0.05207, -0.5681), (-2.949, -0.07559, -0.6364), (-2.495, -0.09903, -0.7292), (-1.957, -0.07544, -0.8513), (-1.433, 0.01344, -0.9847), (-1.0, 0.1165, -1.105), (-0.6822, 0.2188, -1.217), (-0.4867, 0.3575, -1.393), (-0.3244, 0.5734, -1.568), (-0.1573, -0.282, -1.453), (-0.3206, -0.335, -1.066), (-0.485, -0.3757, -0.8795), (-0.6829, -0.4256, -0.7685), (-1.006, -0.4703, -0.7057), (-1.444, -0.522, -0.6495), (-1.975, -0.5692, -0.6069), (-2.49, -0.576, -0.5681), (-2.942, -0.5504, -0.5391), (-3.394, -0.5197, -0.5183), (-3.624, -0.2821, -0.5388), (-3.171, -0.3097, -0.5759), (-2.718, -0.3318, -0.624), (-2.24, -0.3392, -0.6872), (-1.696, -0.2931, -0.774), (-1.209, -0.2181, -0.8598), (-0.8264, -0.1431, -0.9446), (-0.5781, -0.06313, -1.057), (-0.4063, 0.03193, -1.224), (-0.2535, 0.1821, -1.542), (-4.022, -0.1027, -0.5379), (-0.1212, 0.8982, -2.216), (-4.016, -0.4415, -0.5168), (-0.0996, -0.07649, -1.732), (-3.629, -0.04462, -0.5489), (-3.176, -0.06309, -0.5979), (-2.722, -0.08807, -0.6811), (-2.241, -0.09747, -0.7849), (-1.687, -0.03704, -0.92), (-1.203, 0.065, -1.047), (-0.8228, 0.1665, -1.158), (-0.5755, 0.2819, -1.299), (-0.4022, 0.4445, -1.452), (-0.2558, 0.7515, -1.783), (-0.2371, -0.3234, -1.236), (-0.4046, -0.3449, -0.9601), (-0.5742, -0.4027, -0.8161), (-0.8261, -0.4472, -0.7346), (-1.212, -0.4954, -0.6764), (-1.701, -0.5479, -0.6263), (-2.245, -0.5783, -0.5864), (-2.716, -0.5648, -0.5533), (-3.168, -0.5348, -0.5269), (-3.62, -0.5074, -0.5137), (-0.2503, -0.9663, -1.285), (-4.158, -0.8939, -0.6258), (-3.968, -0.8882, -0.6323), (-3.488, -0.8826, -0.6388), (-3.008, -0.8785, -0.651), (-2.527, -0.8781, -0.6776), (-1.989, -0.8784, -0.7353), (-1.422, -0.8761, -0.8377), (-0.9624, -0.8733, -0.9542), (-0.6369, -0.8765, -1.049), (-0.4339, -0.9079, -1.129), (-4.261, -0.8967, -0.6226), (-0.1979, -1.566, -1.29), (-0.1397, -0.9993, -1.424), (-4.158, -0.6926, -0.4392), (-4.158, -1.095, -0.8125), (-3.968, -1.102, -0.8037), (-3.486, -1.115, -0.7835), (-3.005, -1.13, -0.7638), (-2.524, -1.149, -0.7597), (-1.986, -1.175, -0.7929), (-1.416, -1.215, -0.8869), (-0.9534, -1.255, -1.004), (-0.6221, -1.302, -1.085), (-0.408, -1.402, -1.142), (-0.2734, -0.3869, -1.323), (-0.4485, -0.401, -1.088), (-0.6449, -0.445, -0.9945), (-0.9674, -0.4871, -0.9038), (-1.425, -0.5344, -0.7887), (-1.99, -0.5783, -0.6782), (-2.531, -0.6068, -0.5952), (-3.01, -0.6267, -0.538), (-3.489, -0.65, -0.494), (-3.969, -0.6742, -0.4609), (-4.144, -0.8911, -0.6291), (-3.728, -0.8854, -0.6355), (-3.248, -0.88, -0.6431), (-2.767, -0.8778, -0.6625), (-2.277, -0.8785, -0.7001), (-1.696, -0.8775, -0.7829), (-1.177, -0.8747, -0.8959), (-0.7777, -0.8721, -1.009), (-0.5277, -0.8885, -1.085), (-0.3443, -0.934, -1.191), (-4.212, -1.045, -0.7655), (-0.1158, -1.477, -1.375), (-4.212, -0.747, -0.4814), (-0.2053, -0.5236, -1.484), (-4.144, -1.097, -0.8098), (-3.727, -1.108, -0.7947), (-3.246, -1.122, -0.7721), (-2.764, -1.139, -0.7595), (-2.275, -1.16, -0.7673), (-1.691, -1.194, -0.8342), (-1.169, -1.235, -0.9453), (-0.7665, -1.274, -1.055), (-0.5082, -1.344, -1.11), (-0.3086, -1.474, -1.192), (-0.3609, -0.391, -1.167), (-0.5384, -0.4244, -1.034), (-0.7838, -0.465, -0.9564), (-1.181, -0.5105, -0.8464), (-1.698, -0.5576, -0.7319), (-2.276, -0.5952, -0.6315), (-2.771, -0.6162, -0.5652), (-3.25, -0.638, -0.5141), (-3.729, -0.6623, -0.4763), (-4.144, -0.6847, -0.4484), (0.2125, -0.3593, 0.3585), (-4.154, -0.6163, 0.1279), (-3.729, -0.6158, 0.1304), (-3.216, -0.6161, 0.1323), (-2.705, -0.6157, 0.1348), (-2.171, -0.6105, 0.1405), (-1.548, -0.582, 0.1619), (-1.023, -0.5454, 0.1894), (-0.6408, -0.5145, 0.2139), (-0.4023, -0.4879, 0.2372), (-0.1706, -0.442, 0.2615), (-4.17, -0.6162, 0.1269), (0.2167, -0.8443, 1.049), (0.2809, -0.3498, 0.3774), (-4.155, -0.3324, 0.05495), (-4.155, -0.9003, 0.2008), (-3.733, -0.8942, 0.2231), (-3.22, -0.8816, 0.2572), (-2.708, -0.866, 0.2972), (-2.175, -0.8493, 0.3418), (-1.547, -0.8275, 0.4134), (-1.016, -0.811, 0.4887), (-0.6233, -0.8064, 0.5512), (-0.3672, -0.8226, 0.6398), (-0.09686, -0.8087, 0.7547), (0.1252, 0.05237, -0.4186), (-0.2302, -0.04728, -0.2573), (-0.4288, -0.1432, -0.1725), (-0.6534, -0.2154, -0.1299), (-1.026, -0.2744, -0.1137), (-1.545, -0.3315, -0.09216), (-2.163, -0.3668, -0.06249), (-2.697, -0.3628, -0.02816), (-3.217, -0.3513, 0.006553), (-3.719, -0.3343, 0.03767), (-3.986, -0.6157, 0.1294), (-3.473, -0.616, 0.1314), (-2.96, -0.6161, 0.1334), (-2.449, -0.615, 0.1364), (-1.856, -0.5986, 0.1496), (-1.268, -0.5636, 0.1756), (-0.8101, -0.5288, 0.2023), (-0.5123, -0.5015, 0.2251), (-0.2947, -0.473, 0.251), (0.001802, -0.3692, 0.2867), (-4.163, -0.8299, 0.1789), (0.3223, -0.7402, 0.9361), (-4.164, -0.4025, 0.07541), (0.2716, -0.0367, -0.2797), (-3.99, -0.8981, 0.2098), (-3.477, -0.8887, 0.2392), (-2.964, -0.874, 0.2768), (-2.45, -0.8579, 0.3181), (-1.857, -0.8387, 0.375), (-1.265, -0.8176, 0.4525), (-0.7998, -0.807, 0.5206), (-0.4868, -0.8126, 0.59), (-0.2449, -0.8302, 0.6982), (0.04552, -0.8115, 0.8762), (-0.1058, 0.01424, -0.3117), (-0.3321, -0.09778, -0.2093), (-0.5311, -0.1821, -0.1464), (-0.8168, -0.2447, -0.1207), (-1.268, -0.3045, -0.1044), (-1.849, -0.3536, -0.078), (-2.442, -0.3682, -0.04582), (-2.957, -0.3575, -0.01061), (-3.464, -0.3407, 0.02327), (-3.988, -0.3349, 0.04791)], [], [(0, 44, 58, 12), (0, 12, 46, 13), (0, 13, 48, 25), (0, 25, 59, 44), (1, 11, 45, 15), (1, 15, 49, 35), (1, 35, 68, 14), (1, 14, 47, 11), (2, 35, 49, 16), (2, 16, 50, 36), (2, 36, 67, 34), (2, 34, 68, 35), (3, 36, 50, 17), (3, 17, 51, 37), (3, 37, 66, 33), (3, 33, 67, 36), (4, 37, 51, 18), (4, 18, 52, 38), (4, 38, 65, 32), (4, 32, 66, 37), (5, 38, 52, 19), (5, 19, 53, 39), (5, 39, 64, 31), (5, 31, 65, 38), (6, 39, 53, 20), (6, 20, 54, 40), (6, 40, 63, 30), (6, 30, 64, 39), (7, 40, 54, 21), (7, 21, 55, 41), (7, 41, 62, 29), (7, 29, 63, 40), (8, 41, 55, 22), (8, 22, 56, 42), (8, 42, 61, 28), (8, 28, 62, 41), (9, 42, 56, 23), (9, 23, 57, 43), (9, 43, 60, 27), (9, 27, 61, 42), (10, 43, 57, 24), (10, 24, 58, 44), (10, 44, 59, 26), (10, 26, 60, 43), (69, 113, 127, 81), (69, 81, 115, 82), (69, 82, 117, 94), (69, 94, 128, 113), (70, 80, 114, 84), (70, 84, 118, 104), (70, 104, 137, 83), (70, 83, 116, 80), (71, 104, 118, 85), (71, 85, 119, 105), (71, 105, 136, 103), (71, 103, 137, 104), (72, 105, 119, 86), (72, 86, 120, 106), (72, 106, 135, 102), (72, 102, 136, 105), (73, 106, 120, 87), (73, 87, 121, 107), (73, 107, 134, 101), (73, 101, 135, 106), (74, 107, 121, 88), (74, 88, 122, 108), (74, 108, 133, 100), (74, 100, 134, 107), (75, 108, 122, 89), (75, 89, 123, 109), (75, 109, 132, 99), (75, 99, 133, 108), (76, 109, 123, 90), (76, 90, 124, 110), (76, 110, 131, 98), (76, 98, 132, 109), (77, 110, 124, 91), (77, 91, 125, 111), (77, 111, 130, 97), (77, 97, 131, 110), (78, 111, 125, 92), (78, 92, 126, 112), (78, 112, 129, 96), (78, 96, 130, 111), (79, 112, 126, 93), (79, 93, 127, 113), (79, 113, 128, 95), (79, 95, 129, 112), (138, 182, 196, 150), (138, 150, 184, 151), (138, 151, 186, 163), (138, 163, 197, 182), (139, 149, 183, 153), (139, 153, 187, 173), (139, 173, 206, 152), (139, 152, 185, 149), (140, 173, 187, 154), (140, 154, 188, 174), (140, 174, 205, 172), (140, 172, 206, 173), (141, 174, 188, 155), (141, 155, 189, 175), (141, 175, 204, 171), (141, 171, 205, 174), (142, 175, 189, 156), (142, 156, 190, 176), (142, 176, 203, 170), (142, 170, 204, 175), (143, 176, 190, 157), (143, 157, 191, 177), (143, 177, 202, 169), (143, 169, 203, 176), (144, 177, 191, 158), (144, 158, 192, 178), (144, 178, 201, 168), (144, 168, 202, 177), (145, 178, 192, 159), (145, 159, 193, 179), (145, 179, 200, 167), (145, 167, 201, 178), (146, 179, 193, 160), (146, 160, 194, 180), (146, 180, 199, 166), (146, 166, 200, 179), (147, 180, 194, 161), (147, 161, 195, 181), (147, 181, 198, 165), (147, 165, 199, 180), (148, 181, 195, 162), (148, 162, 196, 182), (148, 182, 197, 164), (148, 164, 198, 181), (207, 251, 265, 219), (207, 219, 253, 220), (207, 220, 255, 232), (207, 232, 266, 251), (208, 218, 252, 222), (208, 222, 256, 242), (208, 242, 275, 221), (208, 221, 254, 218), (209, 242, 256, 223), (209, 223, 257, 243), (209, 243, 274, 241), (209, 241, 275, 242), (210, 243, 257, 224), (210, 224, 258, 244), (210, 244, 273, 240), (210, 240, 274, 243), (211, 244, 258, 225), (211, 225, 259, 245), (211, 245, 272, 239), (211, 239, 273, 244), (212, 245, 259, 226), (212, 226, 260, 246), (212, 246, 271, 238), (212, 238, 272, 245), (213, 246, 260, 227), (213, 227, 261, 247), (213, 247, 270, 237), (213, 237, 271, 246), (214, 247, 261, 228), (214, 228, 262, 248), (214, 248, 269, 236), (214, 236, 270, 247), (215, 248, 262, 229), (215, 229, 263, 249), (215, 249, 268, 235), (215, 235, 269, 248), (216, 249, 263, 230), (216, 230, 264, 250), (216, 250, 267, 234), (216, 234, 268, 249), (217, 250, 264, 231), (217, 231, 265, 251), (217, 251, 266, 233), (217, 233, 267, 250), (276, 320, 334, 288), (276, 288, 322, 289), (276, 289, 324, 301), (276, 301, 335, 320), (277, 287, 321, 291), (277, 291, 325, 311), (277, 311, 344, 290), (277, 290, 323, 287), (278, 311, 325, 292), (278, 292, 326, 312), (278, 312, 343, 310), (278, 310, 344, 311), (279, 312, 326, 293), (279, 293, 327, 313), (279, 313, 342, 309), (279, 309, 343, 312), (280, 313, 327, 294), (280, 294, 328, 314), (280, 314, 341, 308), (280, 308, 342, 313), (281, 314, 328, 295), (281, 295, 329, 315), (281, 315, 340, 307), (281, 307, 341, 314), (282, 315, 329, 296), (282, 296, 330, 316), (282, 316, 339, 306), (282, 306, 340, 315), (283, 316, 330, 297), (283, 297, 331, 317), (283, 317, 338, 305), (283, 305, 339, 316), (284, 317, 331, 298), (284, 298, 332, 318), (284, 318, 337, 304), (284, 304, 338, 317), (285, 318, 332, 299), (285, 299, 333, 319), (285, 319, 336, 303), (285, 303, 337, 318), (286, 319, 333, 300), (286, 300, 334, 320), (286, 320, 335, 302), (286, 302, 336, 319), (345, 389, 403, 357), (345, 357, 391, 358), (345, 358, 393, 370), (345, 370, 404, 389), (346, 356, 390, 360), (346, 360, 394, 380), (346, 380, 413, 359), (346, 359, 392, 356), (347, 380, 394, 361), (347, 361, 395, 381), (347, 381, 412, 379), (347, 379, 413, 380), (348, 381, 395, 362), (348, 362, 396, 382), (348, 382, 411, 378), (348, 378, 412, 381), (349, 382, 396, 363), (349, 363, 397, 383), (349, 383, 410, 377), (349, 377, 411, 382), (350, 383, 397, 364), (350, 364, 398, 384), (350, 384, 409, 376), (350, 376, 410, 383), (351, 384, 398, 365), (351, 365, 399, 385), (351, 385, 408, 375), (351, 375, 409, 384), (352, 385, 399, 366), (352, 366, 400, 386), (352, 386, 407, 374), (352, 374, 408, 385), (353, 386, 400, 367), (353, 367, 401, 387), (353, 387, 406, 373), (353, 373, 407, 386), (354, 387, 401, 368), (354, 368, 402, 388), (354, 388, 405, 372), (354, 372, 406, 387), (355, 388, 402, 369), (355, 369, 403, 389), (355, 389, 404, 371), (355, 371, 405, 388), (414, 458, 472, 426), (414, 426, 460, 427), (414, 427, 462, 439), (414, 439, 473, 458), (415, 425, 459, 429), (415, 429, 463, 449), (415, 449, 482, 428), (415, 428, 461, 425), (416, 449, 463, 430), (416, 430, 464, 450), (416, 450, 481, 448), (416, 448, 482, 449), (417, 450, 464, 431), (417, 431, 465, 451), (417, 451, 480, 447), (417, 447, 481, 450), (418, 451, 465, 432), (418, 432, 466, 452), (418, 452, 479, 446), (418, 446, 480, 451), (419, 452, 466, 433), (419, 433, 467, 453), (419, 453, 478, 445), (419, 445, 479, 452), (420, 453, 467, 434), (420, 434, 468, 454), (420, 454, 477, 444), (420, 444, 478, 453), (421, 454, 468, 435), (421, 435, 469, 455), (421, 455, 476, 443), (421, 443, 477, 454), (422, 455, 469, 436), (422, 436, 470, 456), (422, 456, 475, 442), (422, 442, 476, 455), (423, 456, 470, 437), (423, 437, 471, 457), (423, 457, 474, 441), (423, 441, 475, 456), (424, 457, 471, 438), (424, 438, 472, 458), (424, 458, 473, 440), (424, 440, 474, 457), (483, 527, 541, 495), (483, 495, 529, 496), (483, 496, 531, 508), (483, 508, 542, 527), (484, 494, 528, 498), (484, 498, 532, 518), (484, 518, 551, 497), (484, 497, 530, 494), (485, 518, 532, 499), (485, 499, 533, 519), (485, 519, 550, 517), (485, 517, 551, 518), (486, 519, 533, 500), (486, 500, 534, 520), (486, 520, 549, 516), (486, 516, 550, 519), (487, 520, 534, 501), (487, 501, 535, 521), (487, 521, 548, 515), (487, 515, 549, 520), (488, 521, 535, 502), (488, 502, 536, 522), (488, 522, 547, 514), (488, 514, 548, 521), (489, 522, 536, 503), (489, 503, 537, 523), (489, 523, 546, 513), (489, 513, 547, 522), (490, 523, 537, 504), (490, 504, 538, 524), (490, 524, 545, 512), (490, 512, 546, 523), (491, 524, 538, 505), (491, 505, 539, 525), (491, 525, 544, 511), (491, 511, 545, 524), (492, 525, 539, 506), (492, 506, 540, 526), (492, 526, 543, 510), (492, 510, 544, 525), (493, 526, 540, 507), (493, 507, 541, 527), (493, 527, 542, 509), (493, 509, 543, 526), (552, 596, 610, 564), (552, 564, 598, 565), (552, 565, 600, 577), (552, 577, 611, 596), (553, 563, 597, 567), (553, 567, 601, 587), (553, 587, 620, 566), (553, 566, 599, 563), (554, 587, 601, 568), (554, 568, 602, 588), (554, 588, 619, 586), (554, 586, 620, 587), (555, 588, 602, 569), (555, 569, 603, 589), (555, 589, 618, 585), (555, 585, 619, 588), (556, 589, 603, 570), (556, 570, 604, 590), (556, 590, 617, 584), (556, 584, 618, 589), (557, 590, 604, 571), (557, 571, 605, 591), (557, 591, 616, 583), (557, 583, 617, 590), (558, 591, 605, 572), (558, 572, 606, 592), (558, 592, 615, 582), (558, 582, 616, 591), (559, 592, 606, 573), (559, 573, 607, 593), (559, 593, 614, 581), (559, 581, 615, 592), (560, 593, 607, 574), (560, 574, 608, 594), (560, 594, 613, 580), (560, 580, 614, 593), (561, 594, 608, 575), (561, 575, 609, 595), (561, 595, 612, 579), (561, 579, 613, 594), (562, 595, 609, 576), (562, 576, 610, 596), (562, 596, 611, 578), (562, 578, 612, 595), (621, 665, 679, 633), (621, 633, 667, 634), (621, 634, 669, 646), (621, 646, 680, 665), (622, 632, 666, 636), (622, 636, 670, 656), (622, 656, 689, 635), (622, 635, 668, 632), (623, 656, 670, 637), (623, 637, 671, 657), (623, 657, 688, 655), (623, 655, 689, 656), (624, 657, 671, 638), (624, 638, 672, 658), (624, 658, 687, 654), (624, 654, 688, 657), (625, 658, 672, 639), (625, 639, 673, 659), (625, 659, 686, 653), (625, 653, 687, 658), (626, 659, 673, 640), (626, 640, 674, 660), (626, 660, 685, 652), (626, 652, 686, 659), (627, 660, 674, 641), (627, 641, 675, 661), (627, 661, 684, 651), (627, 651, 685, 660), (628, 661, 675, 642), (628, 642, 676, 662), (628, 662, 683, 650), (628, 650, 684, 661), (629, 662, 676, 643), (629, 643, 677, 663), (629, 663, 682, 649), (629, 649, 683, 662), (630, 663, 677, 644), (630, 644, 678, 664), (630, 664, 681, 648), (630, 648, 682, 663), (631, 664, 678, 645), (631, 645, 679, 665), (631, 665, 680, 647), (631, 647, 681, 664), (690, 734, 748, 702), (690, 702, 736, 703), (690, 703, 738, 715), (690, 715, 749, 734), (691, 701, 735, 705), (691, 705, 739, 725), (691, 725, 758, 704), (691, 704, 737, 701), (692, 725, 739, 706), (692, 706, 740, 726), (692, 726, 757, 724), (692, 724, 758, 725), (693, 726, 740, 707), (693, 707, 741, 727), (693, 727, 756, 723), (693, 723, 757, 726), (694, 727, 741, 708), (694, 708, 742, 728), (694, 728, 755, 722), (694, 722, 756, 727), (695, 728, 742, 709), (695, 709, 743, 729), (695, 729, 754, 721), (695, 721, 755, 728), (696, 729, 743, 710), (696, 710, 744, 730), (696, 730, 753, 720), (696, 720, 754, 729), (697, 730, 744, 711), (697, 711, 745, 731), (697, 731, 752, 719), (697, 719, 753, 730), (698, 731, 745, 712), (698, 712, 746, 732), (698, 732, 751, 718), (698, 718, 752, 731), (699, 732, 746, 713), (699, 713, 747, 733), (699, 733, 750, 717), (699, 717, 751, 732), (700, 733, 747, 714), (700, 714, 748, 734), (700, 734, 749, 716), (700, 716, 750, 733), (759, 803, 817, 771), (759, 771, 805, 772), (759, 772, 807, 784), (759, 784, 818, 803), (760, 770, 804, 774), (760, 774, 808, 794), (760, 794, 827, 773), (760, 773, 806, 770), (761, 794, 808, 775), (761, 775, 809, 795), (761, 795, 826, 793), (761, 793, 827, 794), (762, 795, 809, 776), (762, 776, 810, 796), (762, 796, 825, 792), (762, 792, 826, 795), (763, 796, 810, 777), (763, 777, 811, 797), (763, 797, 824, 791), (763, 791, 825, 796), (764, 797, 811, 778), (764, 778, 812, 798), (764, 798, 823, 790), (764, 790, 824, 797), (765, 798, 812, 779), (765, 779, 813, 799), (765, 799, 822, 789), (765, 789, 823, 798), (766, 799, 813, 780), (766, 780, 814, 800), (766, 800, 821, 788), (766, 788, 822, 799), (767, 800, 814, 781), (767, 781, 815, 801), (767, 801, 820, 787), (767, 787, 821, 800), (768, 801, 815, 782), (768, 782, 816, 802), (768, 802, 819, 786), (768, 786, 820, 801), (769, 802, 816, 783), (769, 783, 817, 803), (769, 803, 818, 785), (769, 785, 819, 802)])
me_plane_026.polygons.foreach_set('use_smooth', [1, 1, 1, 1, 1, 1, 1, 1, 1, 1, 1, 1, 1, 1, 1, 1, 1, 1, 1, 1, 1, 1, 1, 1, 1, 1, 1, 1, 1, 1, 1, 1, 1, 1, 1, 1, 1, 1, 1, 1, 1, 1, 1, 1, 0, 0, 0, 0, 0, 0, 0, 0, 0, 0, 0, 0, 0, 0, 0, 0, 0, 0, 0, 0, 0, 0, 0, 0, 0, 0, 0, 0, 0, 0, 0, 0, 0, 0, 0, 0, 0, 0, 0, 0, 0, 0, 0, 0, 0, 0, 0, 0, 0, 0, 0, 0, 0, 0, 0, 0, 0, 0, 0, 0, 0, 0, 0, 0, 0, 0, 0, 0, 0, 0, 0, 0, 0, 0, 0, 0, 0, 0, 0, 0, 0, 0, 0, 0, 0, 0, 0, 0, 0, 0, 0, 0, 0, 0, 0, 0, 0, 0, 0, 0, 0, 0, 0, 0, 0, 0, 0, 0, 0, 0, 0, 0, 0, 0, 0, 0, 0, 0, 0, 0, 0, 0, 0, 0, 0, 0, 0, 0, 0, 0, 0, 0, 0, 0, 0, 0, 0, 0, 0, 0, 0, 0, 0, 0, 0, 0, 0, 0, 0, 0, 0, 0, 0, 0, 0, 0, 0, 0, 0, 0, 0, 0, 0, 0, 0, 0, 0, 0, 0, 0, 0, 0, 0, 0, 0, 0, 0, 0, 0, 0, 0, 0, 0, 0, 0, 0, 0, 0, 0, 0, 0, 0, 0, 0, 0, 0, 0, 0, 0, 0, 0, 0, 0, 0, 0, 0, 0, 0, 0, 0, 0, 0, 0, 0, 0, 0, 0, 0, 0, 0, 1, 1, 1, 1, 1, 1, 1, 1, 1, 1, 1, 1, 1, 1, 1, 1, 1, 1, 1, 1, 1, 1, 1, 1, 1, 1, 1, 1, 1, 1, 1, 1, 1, 1, 1, 1, 1, 1, 1, 1, 1, 1, 1, 1, 1, 1, 1, 1, 1, 1, 1, 1, 1, 1, 1, 1, 1, 1, 1, 1, 1, 1, 1, 1, 1, 1, 1, 1, 1, 1, 1, 1, 1, 1, 1, 1, 1, 1, 1, 1, 1, 1, 1, 1, 1, 1, 1, 1, 0, 0, 0, 0, 0, 0, 0, 0, 0, 0, 0, 0, 0, 0, 0, 0, 0, 0, 0, 0, 0, 0, 0, 0, 0, 0, 0, 0, 0, 0, 0, 0, 0, 0, 0, 0, 0, 0, 0, 0, 0, 0, 0, 0, 1, 1, 1, 1, 1, 1, 1, 1, 1, 1, 1, 1, 1, 1, 1, 1, 1, 1, 1, 1, 1, 1, 1, 1, 1, 1, 1, 1, 1, 1, 1, 1, 1, 1, 1, 1, 1, 1, 1, 1, 1, 1, 1, 1, 1, 1, 1, 1, 1, 1, 1, 1, 1, 1, 1, 1, 1, 1, 1, 1, 1, 1, 1, 1, 1, 1, 1, 1, 1, 1, 1, 1, 1, 1, 1, 1, 1, 1, 1, 1, 1, 1, 1, 1, 1, 1, 1, 1, 1, 1, 1, 1, 1, 1, 1, 1, 1, 1, 1, 1, 1, 1, 1, 1, 1, 1, 1, 1, 1, 1, 1, 1, 1, 1, 1, 1, 1, 1, 1, 1, 1, 1, 1, 1, 1, 1, 1, 1, 1, 1, 1, 1])
_uv = me_plane_026.uv_layers.new(name='UVMap')
_uv.uv.foreach_set('vector', [0.9545, 0.5, 0.9091, 0.5, 0.9091, 0.0, 0.9545, 0.0, 0.9545, 0.5, 0.9545, 0.0, 0.9886, 0.125, 1.0, 0.5, 0.9545, 0.5, 1.0, 0.5, 0.9886, 0.875, 0.9545, 1.0, 0.9545, 0.5, 0.9545, 1.0, 0.9091, 1.0, 0.9091, 0.5, 0.04545, 0.5, 0.0, 0.5, 0.01136, 0.125, 0.04545, 0.0, 0.04545, 0.5, 0.04545, 0.0, 0.09091, 0.0, 0.09091, 0.5, 0.04545, 0.5, 0.09091, 0.5, 0.09091, 1.0, 0.04545, 1.0, 0.04545, 0.5, 0.04545, 1.0, 0.01136, 0.875, 0.0, 0.5, 0.1364, 0.5, 0.09091, 0.5, 0.09091, 0.0, 0.1364, 0.0, 0.1364, 0.5, 0.1364, 0.0, 0.1818, 0.0, 0.1818, 0.5, 0.1364, 0.5, 0.1818, 0.5, 0.1818, 1.0, 0.1364, 1.0, 0.1364, 0.5, 0.1364, 1.0, 0.09091, 1.0, 0.09091, 0.5, 0.2273, 0.5, 0.1818, 0.5, 0.1818, 0.0, 0.2273, 0.0, 0.2273, 0.5, 0.2273, 0.0, 0.2727, 0.0, 0.2727, 0.5, 0.2273, 0.5, 0.2727, 0.5, 0.2727, 1.0, 0.2273, 1.0, 0.2273, 0.5, 0.2273, 1.0, 0.1818, 1.0, 0.1818, 0.5, 0.3182, 0.5, 0.2727, 0.5, 0.2727, 0.0, 0.3182, 0.0, 0.3182, 0.5, 0.3182, 0.0, 0.3636, 0.0, 0.3636, 0.5, 0.3182, 0.5, 0.3636, 0.5, 0.3636, 1.0, 0.3182, 1.0, 0.3182, 0.5, 0.3182, 1.0, 0.2727, 1.0, 0.2727, 0.5, 0.4091, 0.5, 0.3636, 0.5, 0.3636, 0.0, 0.4091, 0.0, 0.4091, 0.5, 0.4091, 0.0, 0.4545, 0.0, 0.4545, 0.5, 0.4091, 0.5, 0.4545, 0.5, 0.4545, 1.0, 0.4091, 1.0, 0.4091, 0.5, 0.4091, 1.0, 0.3636, 1.0, 0.3636, 0.5, 0.5, 0.5, 0.4545, 0.5, 0.4545, 0.0, 0.5, 0.0, 0.5, 0.5, 0.5, 0.0, 0.5455, 0.0, 0.5455, 0.5, 0.5, 0.5, 0.5455, 0.5, 0.5455, 1.0, 0.5, 1.0, 0.5, 0.5, 0.5, 1.0, 0.4545, 1.0, 0.4545, 0.5, 0.5909, 0.5, 0.5455, 0.5, 0.5455, 0.0, 0.5909, 0.0, 0.5909, 0.5, 0.5909, 0.0, 0.6364, 0.0, 0.6364, 0.5, 0.5909, 0.5, 0.6364, 0.5, 0.6364, 1.0, 0.5909, 1.0, 0.5909, 0.5, 0.5909, 1.0, 0.5455, 1.0, 0.5455, 0.5, 0.6818, 0.5, 0.6364, 0.5, 0.6364, 0.0, 0.6818, 0.0, 0.6818, 0.5, 0.6818, 0.0, 0.7273, 0.0, 0.7273, 0.5, 0.6818, 0.5, 0.7273, 0.5, 0.7273, 1.0, 0.6818, 1.0, 0.6818, 0.5, 0.6818, 1.0, 0.6364, 1.0, 0.6364, 0.5, 0.7727, 0.5, 0.7273, 0.5, 0.7273, 0.0, 0.7727, 0.0, 0.7727, 0.5, 0.7727, 0.0, 0.8182, 0.0, 0.8182, 0.5, 0.7727, 0.5, 0.8182, 0.5, 0.8182, 1.0, 0.7727, 1.0, 0.7727, 0.5, 0.7727, 1.0, 0.7273, 1.0, 0.7273, 0.5, 0.8636, 0.5, 0.8182, 0.5, 0.8182, 0.0, 0.8636, 0.0, 0.8636, 0.5, 0.8636, 0.0, 0.9091, 0.0, 0.9091, 0.5, 0.8636, 0.5, 0.9091, 0.5, 0.9091, 1.0, 0.8636, 1.0, 0.8636, 0.5, 0.8636, 1.0, 0.8182, 1.0, 0.8182, 0.5, 0.9545, 0.5, 0.9091, 0.5, 0.9091, 0.0, 0.9545, 0.0, 0.9545, 0.5, 0.9545, 0.0, 0.9886, 0.125, 1.0, 0.5, 0.9545, 0.5, 1.0, 0.5, 0.9886, 0.875, 0.9545, 1.0, 0.9545, 0.5, 0.9545, 1.0, 0.9091, 1.0, 0.9091, 0.5, 0.04545, 0.5, 0.0, 0.5, 0.01136, 0.125, 0.04545, 0.0, 0.04545, 0.5, 0.04545, 0.0, 0.09091, 0.0, 0.09091, 0.5, 0.04545, 0.5, 0.09091, 0.5, 0.09091, 1.0, 0.04545, 1.0, 0.04545, 0.5, 0.04545, 1.0, 0.01136, 0.875, 0.0, 0.5, 0.1364, 0.5, 0.09091, 0.5, 0.09091, 0.0, 0.1364, 0.0, 0.1364, 0.5, 0.1364, 0.0, 0.1818, 0.0, 0.1818, 0.5, 0.1364, 0.5, 0.1818, 0.5, 0.1818, 1.0, 0.1364, 1.0, 0.1364, 0.5, 0.1364, 1.0, 0.09091, 1.0, 0.09091, 0.5, 0.2273, 0.5, 0.1818, 0.5, 0.1818, 0.0, 0.2273, 0.0, 0.2273, 0.5, 0.2273, 0.0, 0.2727, 0.0, 0.2727, 0.5, 0.2273, 0.5, 0.2727, 0.5, 0.2727, 1.0, 0.2273, 1.0, 0.2273, 0.5, 0.2273, 1.0, 0.1818, 1.0, 0.1818, 0.5, 0.3182, 0.5, 0.2727, 0.5, 0.2727, 0.0, 0.3182, 0.0, 0.3182, 0.5, 0.3182, 0.0, 0.3636, 0.0, 0.3636, 0.5, 0.3182, 0.5, 0.3636, 0.5, 0.3636, 1.0, 0.3182, 1.0, 0.3182, 0.5, 0.3182, 1.0, 0.2727, 1.0, 0.2727, 0.5, 0.4091, 0.5, 0.3636, 0.5, 0.3636, 0.0, 0.4091, 0.0, 0.4091, 0.5, 0.4091, 0.0, 0.4545, 0.0, 0.4545, 0.5, 0.4091, 0.5, 0.4545, 0.5, 0.4545, 1.0, 0.4091, 1.0, 0.4091, 0.5, 0.4091, 1.0, 0.3636, 1.0, 0.3636, 0.5, 0.5, 0.5, 0.4545, 0.5, 0.4545, 0.0, 0.5, 0.0, 0.5, 0.5, 0.5, 0.0, 0.5455, 0.0, 0.5455, 0.5, 0.5, 0.5, 0.5455, 0.5, 0.5455, 1.0, 0.5, 1.0, 0.5, 0.5, 0.5, 1.0, 0.4545, 1.0, 0.4545, 0.5, 0.5909, 0.5, 0.5455, 0.5, 0.5455, 0.0, 0.5909, 0.0, 0.5909, 0.5, 0.5909, 0.0, 0.6364, 0.0, 0.6364, 0.5, 0.5909, 0.5, 0.6364, 0.5, 0.6364, 1.0, 0.5909, 1.0, 0.5909, 0.5, 0.5909, 1.0, 0.5455, 1.0, 0.5455, 0.5, 0.6818, 0.5, 0.6364, 0.5, 0.6364, 0.0, 0.6818, 0.0, 0.6818, 0.5, 0.6818, 0.0, 0.7273, 0.0, 0.7273, 0.5, 0.6818, 0.5, 0.7273, 0.5, 0.7273, 1.0, 0.6818, 1.0, 0.6818, 0.5, 0.6818, 1.0, 0.6364, 1.0, 0.6364, 0.5, 0.7727, 0.5, 0.7273, 0.5, 0.7273, 0.0, 0.7727, 0.0, 0.7727, 0.5, 0.7727, 0.0, 0.8182, 0.0, 0.8182, 0.5, 0.7727, 0.5, 0.8182, 0.5, 0.8182, 1.0, 0.7727, 1.0, 0.7727, 0.5, 0.7727, 1.0, 0.7273, 1.0, 0.7273, 0.5, 0.8636, 0.5, 0.8182, 0.5, 0.8182, 0.0, 0.8636, 0.0, 0.8636, 0.5, 0.8636, 0.0, 0.9091, 0.0, 0.9091, 0.5, 0.8636, 0.5, 0.9091, 0.5, 0.9091, 1.0, 0.8636, 1.0, 0.8636, 0.5, 0.8636, 1.0, 0.8182, 1.0, 0.8182, 0.5, 0.9545, 0.5, 0.9091, 0.5, 0.9091, 0.0, 0.9545, 0.0, 0.9545, 0.5, 0.9545, 0.0, 0.9886, 0.125, 1.0, 0.5, 0.9545, 0.5, 1.0, 0.5, 0.9886, 0.875, 0.9545, 1.0, 0.9545, 0.5, 0.9545, 1.0, 0.9091, 1.0, 0.9091, 0.5, 0.04545, 0.5, 0.0, 0.5, 0.01136, 0.125, 0.04545, 0.0, 0.04545, 0.5, 0.04545, 0.0, 0.09091, 0.0, 0.09091, 0.5, 0.04545, 0.5, 0.09091, 0.5, 0.09091, 1.0, 0.04545, 1.0, 0.04545, 0.5, 0.04545, 1.0, 0.01136, 0.875, 0.0, 0.5, 0.1364, 0.5, 0.09091, 0.5, 0.09091, 0.0, 0.1364, 0.0, 0.1364, 0.5, 0.1364, 0.0, 0.1818, 0.0, 0.1818, 0.5, 0.1364, 0.5, 0.1818, 0.5, 0.1818, 1.0, 0.1364, 1.0, 0.1364, 0.5, 0.1364, 1.0, 0.09091, 1.0, 0.09091, 0.5, 0.2273, 0.5, 0.1818, 0.5, 0.1818, 0.0, 0.2273, 0.0, 0.2273, 0.5, 0.2273, 0.0, 0.2727, 0.0, 0.2727, 0.5, 0.2273, 0.5, 0.2727, 0.5, 0.2727, 1.0, 0.2273, 1.0, 0.2273, 0.5, 0.2273, 1.0, 0.1818, 1.0, 0.1818, 0.5, 0.3182, 0.5, 0.2727, 0.5, 0.2727, 0.0, 0.3182, 0.0, 0.3182, 0.5, 0.3182, 0.0, 0.3636, 0.0, 0.3636, 0.5, 0.3182, 0.5, 0.3636, 0.5, 0.3636, 1.0, 0.3182, 1.0, 0.3182, 0.5, 0.3182, 1.0, 0.2727, 1.0, 0.2727, 0.5, 0.4091, 0.5, 0.3636, 0.5, 0.3636, 0.0, 0.4091, 0.0, 0.4091, 0.5, 0.4091, 0.0, 0.4545, 0.0, 0.4545, 0.5, 0.4091, 0.5, 0.4545, 0.5, 0.4545, 1.0, 0.4091, 1.0, 0.4091, 0.5, 0.4091, 1.0, 0.3636, 1.0, 0.3636, 0.5, 0.5, 0.5, 0.4545, 0.5, 0.4545, 0.0, 0.5, 0.0, 0.5, 0.5, 0.5, 0.0, 0.5455, 0.0, 0.5455, 0.5, 0.5, 0.5, 0.5455, 0.5, 0.5455, 1.0, 0.5, 1.0, 0.5, 0.5, 0.5, 1.0, 0.4545, 1.0, 0.4545, 0.5, 0.5909, 0.5, 0.5455, 0.5, 0.5455, 0.0, 0.5909, 0.0, 0.5909, 0.5, 0.5909, 0.0, 0.6364, 0.0, 0.6364, 0.5, 0.5909, 0.5, 0.6364, 0.5, 0.6364, 1.0, 0.5909, 1.0, 0.5909, 0.5, 0.5909, 1.0, 0.5455, 1.0, 0.5455, 0.5, 0.6818, 0.5, 0.6364, 0.5, 0.6364, 0.0, 0.6818, 0.0, 0.6818, 0.5, 0.6818, 0.0, 0.7273, 0.0, 0.7273, 0.5, 0.6818, 0.5, 0.7273, 0.5, 0.7273, 1.0, 0.6818, 1.0, 0.6818, 0.5, 0.6818, 1.0, 0.6364, 1.0, 0.6364, 0.5, 0.7727, 0.5, 0.7273, 0.5, 0.7273, 0.0, 0.7727, 0.0, 0.7727, 0.5, 0.7727, 0.0, 0.8182, 0.0, 0.8182, 0.5, 0.7727, 0.5, 0.8182, 0.5, 0.8182, 1.0, 0.7727, 1.0, 0.7727, 0.5, 0.7727, 1.0, 0.7273, 1.0, 0.7273, 0.5, 0.8636, 0.5, 0.8182, 0.5, 0.8182, 0.0, 0.8636, 0.0, 0.8636, 0.5, 0.8636, 0.0, 0.9091, 0.0, 0.9091, 0.5, 0.8636, 0.5, 0.9091, 0.5, 0.9091, 1.0, 0.8636, 1.0, 0.8636, 0.5, 0.8636, 1.0, 0.8182, 1.0, 0.8182, 0.5, 0.9545, 0.5, 0.9091, 0.5, 0.9091, 0.0, 0.9545, 0.0, 0.9545, 0.5, 0.9545, 0.0, 0.9886, 0.125, 1.0, 0.5, 0.9545, 0.5, 1.0, 0.5, 0.9886, 0.875, 0.9545, 1.0, 0.9545, 0.5, 0.9545, 1.0, 0.9091, 1.0, 0.9091, 0.5, 0.04545, 0.5, 0.0, 0.5, 0.01136, 0.125, 0.04545, 0.0, 0.04545, 0.5, 0.04545, 0.0, 0.09091, 0.0, 0.09091, 0.5, 0.04545, 0.5, 0.09091, 0.5, 0.09091, 1.0, 0.04545, 1.0, 0.04545, 0.5, 0.04545, 1.0, 0.01136, 0.875, 0.0, 0.5, 0.1364, 0.5, 0.09091, 0.5, 0.09091, 0.0, 0.1364, 0.0, 0.1364, 0.5, 0.1364, 0.0, 0.1818, 0.0, 0.1818, 0.5, 0.1364, 0.5, 0.1818, 0.5, 0.1818, 1.0, 0.1364, 1.0, 0.1364, 0.5, 0.1364, 1.0, 0.09091, 1.0, 0.09091, 0.5, 0.2273, 0.5, 0.1818, 0.5, 0.1818, 0.0, 0.2273, 0.0, 0.2273, 0.5, 0.2273, 0.0, 0.2727, 0.0, 0.2727, 0.5, 0.2273, 0.5, 0.2727, 0.5, 0.2727, 1.0, 0.2273, 1.0, 0.2273, 0.5, 0.2273, 1.0, 0.1818, 1.0, 0.1818, 0.5, 0.3182, 0.5, 0.2727, 0.5, 0.2727, 0.0, 0.3182, 0.0, 0.3182, 0.5, 0.3182, 0.0, 0.3636, 0.0, 0.3636, 0.5, 0.3182, 0.5, 0.3636, 0.5, 0.3636, 1.0, 0.3182, 1.0, 0.3182, 0.5, 0.3182, 1.0, 0.2727, 1.0, 0.2727, 0.5, 0.4091, 0.5, 0.3636, 0.5, 0.3636, 0.0, 0.4091, 0.0, 0.4091, 0.5, 0.4091, 0.0, 0.4545, 0.0, 0.4545, 0.5, 0.4091, 0.5, 0.4545, 0.5, 0.4545, 1.0, 0.4091, 1.0, 0.4091, 0.5, 0.4091, 1.0, 0.3636, 1.0, 0.3636, 0.5, 0.5, 0.5, 0.4545, 0.5, 0.4545, 0.0, 0.5, 0.0, 0.5, 0.5, 0.5, 0.0, 0.5455, 0.0, 0.5455, 0.5, 0.5, 0.5, 0.5455, 0.5, 0.5455, 1.0, 0.5, 1.0, 0.5, 0.5, 0.5, 1.0, 0.4545, 1.0, 0.4545, 0.5, 0.5909, 0.5, 0.5455, 0.5, 0.5455, 0.0, 0.5909, 0.0, 0.5909, 0.5, 0.5909, 0.0, 0.6364, 0.0, 0.6364, 0.5, 0.5909, 0.5, 0.6364, 0.5, 0.6364, 1.0, 0.5909, 1.0, 0.5909, 0.5, 0.5909, 1.0, 0.5455, 1.0, 0.5455, 0.5, 0.6818, 0.5, 0.6364, 0.5, 0.6364, 0.0, 0.6818, 0.0, 0.6818, 0.5, 0.6818, 0.0, 0.7273, 0.0, 0.7273, 0.5, 0.6818, 0.5, 0.7273, 0.5, 0.7273, 1.0, 0.6818, 1.0, 0.6818, 0.5, 0.6818, 1.0, 0.6364, 1.0, 0.6364, 0.5, 0.7727, 0.5, 0.7273, 0.5, 0.7273, 0.0, 0.7727, 0.0, 0.7727, 0.5, 0.7727, 0.0, 0.8182, 0.0, 0.8182, 0.5, 0.7727, 0.5, 0.8182, 0.5, 0.8182, 1.0, 0.7727, 1.0, 0.7727, 0.5, 0.7727, 1.0, 0.7273, 1.0, 0.7273, 0.5, 0.8636, 0.5, 0.8182, 0.5, 0.8182, 0.0, 0.8636, 0.0, 0.8636, 0.5, 0.8636, 0.0, 0.9091, 0.0, 0.9091, 0.5, 0.8636, 0.5, 0.9091, 0.5, 0.9091, 1.0, 0.8636, 1.0, 0.8636, 0.5, 0.8636, 1.0, 0.8182, 1.0, 0.8182, 0.5, 0.9545, 0.5, 0.9091, 0.5, 0.9091, 0.0, 0.9545, 0.0, 0.9545, 0.5, 0.9545, 0.0, 0.9886, 0.125, 1.0, 0.5, 0.9545, 0.5, 1.0, 0.5, 0.9886, 0.875, 0.9545, 1.0, 0.9545, 0.5, 0.9545, 1.0, 0.9091, 1.0, 0.9091, 0.5, 0.04545, 0.5, 0.0, 0.5, 0.01136, 0.125, 0.04545, 0.0, 0.04545, 0.5, 0.04545, 0.0, 0.09091, 0.0, 0.09091, 0.5, 0.04545, 0.5, 0.09091, 0.5, 0.09091, 1.0, 0.04545, 1.0, 0.04545, 0.5, 0.04545, 1.0, 0.01136, 0.875, 0.0, 0.5, 0.1364, 0.5, 0.09091, 0.5, 0.09091, 0.0, 0.1364, 0.0, 0.1364, 0.5, 0.1364, 0.0, 0.1818, 0.0, 0.1818, 0.5, 0.1364, 0.5, 0.1818, 0.5, 0.1818, 1.0, 0.1364, 1.0, 0.1364, 0.5, 0.1364, 1.0, 0.09091, 1.0, 0.09091, 0.5, 0.2273, 0.5, 0.1818, 0.5, 0.1818, 0.0, 0.2273, 0.0, 0.2273, 0.5, 0.2273, 0.0, 0.2727, 0.0, 0.2727, 0.5, 0.2273, 0.5, 0.2727, 0.5, 0.2727, 1.0, 0.2273, 1.0, 0.2273, 0.5, 0.2273, 1.0, 0.1818, 1.0, 0.1818, 0.5, 0.3182, 0.5, 0.2727, 0.5, 0.2727, 0.0, 0.3182, 0.0, 0.3182, 0.5, 0.3182, 0.0, 0.3636, 0.0, 0.3636, 0.5, 0.3182, 0.5, 0.3636, 0.5, 0.3636, 1.0, 0.3182, 1.0, 0.3182, 0.5, 0.3182, 1.0, 0.2727, 1.0, 0.2727, 0.5, 0.4091, 0.5, 0.3636, 0.5, 0.3636, 0.0, 0.4091, 0.0, 0.4091, 0.5, 0.4091, 0.0, 0.4545, 0.0, 0.4545, 0.5, 0.4091, 0.5, 0.4545, 0.5, 0.4545, 1.0, 0.4091, 1.0, 0.4091, 0.5, 0.4091, 1.0, 0.3636, 1.0, 0.3636, 0.5, 0.5, 0.5, 0.4545, 0.5, 0.4545, 0.0, 0.5, 0.0, 0.5, 0.5, 0.5, 0.0, 0.5455, 0.0, 0.5455, 0.5, 0.5, 0.5, 0.5455, 0.5, 0.5455, 1.0, 0.5, 1.0, 0.5, 0.5, 0.5, 1.0, 0.4545, 1.0, 0.4545, 0.5, 0.5909, 0.5, 0.5455, 0.5, 0.5455, 0.0, 0.5909, 0.0, 0.5909, 0.5, 0.5909, 0.0, 0.6364, 0.0, 0.6364, 0.5, 0.5909, 0.5, 0.6364, 0.5, 0.6364, 1.0, 0.5909, 1.0, 0.5909, 0.5, 0.5909, 1.0, 0.5455, 1.0, 0.5455, 0.5, 0.6818, 0.5, 0.6364, 0.5, 0.6364, 0.0, 0.6818, 0.0, 0.6818, 0.5, 0.6818, 0.0, 0.7273, 0.0, 0.7273, 0.5, 0.6818, 0.5, 0.7273, 0.5, 0.7273, 1.0, 0.6818, 1.0, 0.6818, 0.5, 0.6818, 1.0, 0.6364, 1.0, 0.6364, 0.5, 0.7727, 0.5, 0.7273, 0.5, 0.7273, 0.0, 0.7727, 0.0, 0.7727, 0.5, 0.7727, 0.0, 0.8182, 0.0, 0.8182, 0.5, 0.7727, 0.5, 0.8182, 0.5, 0.8182, 1.0, 0.7727, 1.0, 0.7727, 0.5, 0.7727, 1.0, 0.7273, 1.0, 0.7273, 0.5, 0.8636, 0.5, 0.8182, 0.5, 0.8182, 0.0, 0.8636, 0.0, 0.8636, 0.5, 0.8636, 0.0, 0.9091, 0.0, 0.9091, 0.5, 0.8636, 0.5, 0.9091, 0.5, 0.9091, 1.0, 0.8636, 1.0, 0.8636, 0.5, 0.8636, 1.0, 0.8182, 1.0, 0.8182, 0.5, 0.9545, 0.5, 0.9091, 0.5, 0.9091, 0.0, 0.9545, 0.0, 0.9545, 0.5, 0.9545, 0.0, 0.9886, 0.125, 1.0, 0.5, 0.9545, 0.5, 1.0, 0.5, 0.9886, 0.875, 0.9545, 1.0, 0.9545, 0.5, 0.9545, 1.0, 0.9091, 1.0, 0.9091, 0.5, 0.04545, 0.5, 0.0, 0.5, 0.01136, 0.125, 0.04545, 0.0, 0.04545, 0.5, 0.04545, 0.0, 0.09091, 0.0, 0.09091, 0.5, 0.04545, 0.5, 0.09091, 0.5, 0.09091, 1.0, 0.04545, 1.0, 0.04545, 0.5, 0.04545, 1.0, 0.01136, 0.875, 0.0, 0.5, 0.1364, 0.5, 0.09091, 0.5, 0.09091, 0.0, 0.1364, 0.0, 0.1364, 0.5, 0.1364, 0.0, 0.1818, 0.0, 0.1818, 0.5, 0.1364, 0.5, 0.1818, 0.5, 0.1818, 1.0, 0.1364, 1.0, 0.1364, 0.5, 0.1364, 1.0, 0.09091, 1.0, 0.09091, 0.5, 0.2273, 0.5, 0.1818, 0.5, 0.1818, 0.0, 0.2273, 0.0, 0.2273, 0.5, 0.2273, 0.0, 0.2727, 0.0, 0.2727, 0.5, 0.2273, 0.5, 0.2727, 0.5, 0.2727, 1.0, 0.2273, 1.0, 0.2273, 0.5, 0.2273, 1.0, 0.1818, 1.0, 0.1818, 0.5, 0.3182, 0.5, 0.2727, 0.5, 0.2727, 0.0, 0.3182, 0.0, 0.3182, 0.5, 0.3182, 0.0, 0.3636, 0.0, 0.3636, 0.5, 0.3182, 0.5, 0.3636, 0.5, 0.3636, 1.0, 0.3182, 1.0, 0.3182, 0.5, 0.3182, 1.0, 0.2727, 1.0, 0.2727, 0.5, 0.4091, 0.5, 0.3636, 0.5, 0.3636, 0.0, 0.4091, 0.0, 0.4091, 0.5, 0.4091, 0.0, 0.4545, 0.0, 0.4545, 0.5, 0.4091, 0.5, 0.4545, 0.5, 0.4545, 1.0, 0.4091, 1.0, 0.4091, 0.5, 0.4091, 1.0, 0.3636, 1.0, 0.3636, 0.5, 0.5, 0.5, 0.4545, 0.5, 0.4545, 0.0, 0.5, 0.0, 0.5, 0.5, 0.5, 0.0, 0.5455, 0.0, 0.5455, 0.5, 0.5, 0.5, 0.5455, 0.5, 0.5455, 1.0, 0.5, 1.0, 0.5, 0.5, 0.5, 1.0, 0.4545, 1.0, 0.4545, 0.5, 0.5909, 0.5, 0.5455, 0.5, 0.5455, 0.0, 0.5909, 0.0, 0.5909, 0.5, 0.5909, 0.0, 0.6364, 0.0, 0.6364, 0.5, 0.5909, 0.5, 0.6364, 0.5, 0.6364, 1.0, 0.5909, 1.0, 0.5909, 0.5, 0.5909, 1.0, 0.5455, 1.0, 0.5455, 0.5, 0.6818, 0.5, 0.6364, 0.5, 0.6364, 0.0, 0.6818, 0.0, 0.6818, 0.5, 0.6818, 0.0, 0.7273, 0.0, 0.7273, 0.5, 0.6818, 0.5, 0.7273, 0.5, 0.7273, 1.0, 0.6818, 1.0, 0.6818, 0.5, 0.6818, 1.0, 0.6364, 1.0, 0.6364, 0.5, 0.7727, 0.5, 0.7273, 0.5, 0.7273, 0.0, 0.7727, 0.0, 0.7727, 0.5, 0.7727, 0.0, 0.8182, 0.0, 0.8182, 0.5, 0.7727, 0.5, 0.8182, 0.5, 0.8182, 1.0, 0.7727, 1.0, 0.7727, 0.5, 0.7727, 1.0, 0.7273, 1.0, 0.7273, 0.5, 0.8636, 0.5, 0.8182, 0.5, 0.8182, 0.0, 0.8636, 0.0, 0.8636, 0.5, 0.8636, 0.0, 0.9091, 0.0, 0.9091, 0.5, 0.8636, 0.5, 0.9091, 0.5, 0.9091, 1.0, 0.8636, 1.0, 0.8636, 0.5, 0.8636, 1.0, 0.8182, 1.0, 0.8182, 0.5, 0.9545, 0.5, 0.9091, 0.5, 0.9091, 0.0, 0.9545, 0.0, 0.9545, 0.5, 0.9545, 0.0, 0.9886, 0.125, 1.0, 0.5, 0.9545, 0.5, 1.0, 0.5, 0.9886, 0.875, 0.9545, 1.0, 0.9545, 0.5, 0.9545, 1.0, 0.9091, 1.0, 0.9091, 0.5, 0.04545, 0.5, 0.0, 0.5, 0.01136, 0.125, 0.04545, 0.0, 0.04545, 0.5, 0.04545, 0.0, 0.09091, 0.0, 0.09091, 0.5, 0.04545, 0.5, 0.09091, 0.5, 0.09091, 1.0, 0.04545, 1.0, 0.04545, 0.5, 0.04545, 1.0, 0.01136, 0.875, 0.0, 0.5, 0.1364, 0.5, 0.09091, 0.5, 0.09091, 0.0, 0.1364, 0.0, 0.1364, 0.5, 0.1364, 0.0, 0.1818, 0.0, 0.1818, 0.5, 0.1364, 0.5, 0.1818, 0.5, 0.1818, 1.0, 0.1364, 1.0, 0.1364, 0.5, 0.1364, 1.0, 0.09091, 1.0, 0.09091, 0.5, 0.2273, 0.5, 0.1818, 0.5, 0.1818, 0.0, 0.2273, 0.0, 0.2273, 0.5, 0.2273, 0.0, 0.2727, 0.0, 0.2727, 0.5, 0.2273, 0.5, 0.2727, 0.5, 0.2727, 1.0, 0.2273, 1.0, 0.2273, 0.5, 0.2273, 1.0, 0.1818, 1.0, 0.1818, 0.5, 0.3182, 0.5, 0.2727, 0.5, 0.2727, 0.0, 0.3182, 0.0, 0.3182, 0.5, 0.3182, 0.0, 0.3636, 0.0, 0.3636, 0.5, 0.3182, 0.5, 0.3636, 0.5, 0.3636, 1.0, 0.3182, 1.0, 0.3182, 0.5, 0.3182, 1.0, 0.2727, 1.0, 0.2727, 0.5, 0.4091, 0.5, 0.3636, 0.5, 0.3636, 0.0, 0.4091, 0.0, 0.4091, 0.5, 0.4091, 0.0, 0.4545, 0.0, 0.4545, 0.5, 0.4091, 0.5, 0.4545, 0.5, 0.4545, 1.0, 0.4091, 1.0, 0.4091, 0.5, 0.4091, 1.0, 0.3636, 1.0, 0.3636, 0.5, 0.5, 0.5, 0.4545, 0.5, 0.4545, 0.0, 0.5, 0.0, 0.5, 0.5, 0.5, 0.0, 0.5455, 0.0, 0.5455, 0.5, 0.5, 0.5, 0.5455, 0.5, 0.5455, 1.0, 0.5, 1.0, 0.5, 0.5, 0.5, 1.0, 0.4545, 1.0, 0.4545, 0.5, 0.5909, 0.5, 0.5455, 0.5, 0.5455, 0.0, 0.5909, 0.0, 0.5909, 0.5, 0.5909, 0.0, 0.6364, 0.0, 0.6364, 0.5, 0.5909, 0.5, 0.6364, 0.5, 0.6364, 1.0, 0.5909, 1.0, 0.5909, 0.5, 0.5909, 1.0, 0.5455, 1.0, 0.5455, 0.5, 0.6818, 0.5, 0.6364, 0.5, 0.6364, 0.0, 0.6818, 0.0, 0.6818, 0.5, 0.6818, 0.0, 0.7273, 0.0, 0.7273, 0.5, 0.6818, 0.5, 0.7273, 0.5, 0.7273, 1.0, 0.6818, 1.0, 0.6818, 0.5, 0.6818, 1.0, 0.6364, 1.0, 0.6364, 0.5, 0.7727, 0.5, 0.7273, 0.5, 0.7273, 0.0, 0.7727, 0.0, 0.7727, 0.5, 0.7727, 0.0, 0.8182, 0.0, 0.8182, 0.5, 0.7727, 0.5, 0.8182, 0.5, 0.8182, 1.0, 0.7727, 1.0, 0.7727, 0.5, 0.7727, 1.0, 0.7273, 1.0, 0.7273, 0.5, 0.8636, 0.5, 0.8182, 0.5, 0.8182, 0.0, 0.8636, 0.0, 0.8636, 0.5, 0.8636, 0.0, 0.9091, 0.0, 0.9091, 0.5, 0.8636, 0.5, 0.9091, 0.5, 0.9091, 1.0, 0.8636, 1.0, 0.8636, 0.5, 0.8636, 1.0, 0.8182, 1.0, 0.8182, 0.5, 0.9545, 0.5, 0.9091, 0.5, 0.9091, 0.0, 0.9545, 0.0, 0.9545, 0.5, 0.9545, 0.0, 0.9886, 0.125, 1.0, 0.5, 0.9545, 0.5, 1.0, 0.5, 0.9886, 0.875, 0.9545, 1.0, 0.9545, 0.5, 0.9545, 1.0, 0.9091, 1.0, 0.9091, 0.5, 0.04545, 0.5, 0.0, 0.5, 0.01136, 0.125, 0.04545, 0.0, 0.04545, 0.5, 0.04545, 0.0, 0.09091, 0.0, 0.09091, 0.5, 0.04545, 0.5, 0.09091, 0.5, 0.09091, 1.0, 0.04545, 1.0, 0.04545, 0.5, 0.04545, 1.0, 0.01136, 0.875, 0.0, 0.5, 0.1364, 0.5, 0.09091, 0.5, 0.09091, 0.0, 0.1364, 0.0, 0.1364, 0.5, 0.1364, 0.0, 0.1818, 0.0, 0.1818, 0.5, 0.1364, 0.5, 0.1818, 0.5, 0.1818, 1.0, 0.1364, 1.0, 0.1364, 0.5, 0.1364, 1.0, 0.09091, 1.0, 0.09091, 0.5, 0.2273, 0.5, 0.1818, 0.5, 0.1818, 0.0, 0.2273, 0.0, 0.2273, 0.5, 0.2273, 0.0, 0.2727, 0.0, 0.2727, 0.5, 0.2273, 0.5, 0.2727, 0.5, 0.2727, 1.0, 0.2273, 1.0, 0.2273, 0.5, 0.2273, 1.0, 0.1818, 1.0, 0.1818, 0.5, 0.3182, 0.5, 0.2727, 0.5, 0.2727, 0.0, 0.3182, 0.0, 0.3182, 0.5, 0.3182, 0.0, 0.3636, 0.0, 0.3636, 0.5, 0.3182, 0.5, 0.3636, 0.5, 0.3636, 1.0, 0.3182, 1.0, 0.3182, 0.5, 0.3182, 1.0, 0.2727, 1.0, 0.2727, 0.5, 0.4091, 0.5, 0.3636, 0.5, 0.3636, 0.0, 0.4091, 0.0, 0.4091, 0.5, 0.4091, 0.0, 0.4545, 0.0, 0.4545, 0.5, 0.4091, 0.5, 0.4545, 0.5, 0.4545, 1.0, 0.4091, 1.0, 0.4091, 0.5, 0.4091, 1.0, 0.3636, 1.0, 0.3636, 0.5, 0.5, 0.5, 0.4545, 0.5, 0.4545, 0.0, 0.5, 0.0, 0.5, 0.5, 0.5, 0.0, 0.5455, 0.0, 0.5455, 0.5, 0.5, 0.5, 0.5455, 0.5, 0.5455, 1.0, 0.5, 1.0, 0.5, 0.5, 0.5, 1.0, 0.4545, 1.0, 0.4545, 0.5, 0.5909, 0.5, 0.5455, 0.5, 0.5455, 0.0, 0.5909, 0.0, 0.5909, 0.5, 0.5909, 0.0, 0.6364, 0.0, 0.6364, 0.5, 0.5909, 0.5, 0.6364, 0.5, 0.6364, 1.0, 0.5909, 1.0, 0.5909, 0.5, 0.5909, 1.0, 0.5455, 1.0, 0.5455, 0.5, 0.6818, 0.5, 0.6364, 0.5, 0.6364, 0.0, 0.6818, 0.0, 0.6818, 0.5, 0.6818, 0.0, 0.7273, 0.0, 0.7273, 0.5, 0.6818, 0.5, 0.7273, 0.5, 0.7273, 1.0, 0.6818, 1.0, 0.6818, 0.5, 0.6818, 1.0, 0.6364, 1.0, 0.6364, 0.5, 0.7727, 0.5, 0.7273, 0.5, 0.7273, 0.0, 0.7727, 0.0, 0.7727, 0.5, 0.7727, 0.0, 0.8182, 0.0, 0.8182, 0.5, 0.7727, 0.5, 0.8182, 0.5, 0.8182, 1.0, 0.7727, 1.0, 0.7727, 0.5, 0.7727, 1.0, 0.7273, 1.0, 0.7273, 0.5, 0.8636, 0.5, 0.8182, 0.5, 0.8182, 0.0, 0.8636, 0.0, 0.8636, 0.5, 0.8636, 0.0, 0.9091, 0.0, 0.9091, 0.5, 0.8636, 0.5, 0.9091, 0.5, 0.9091, 1.0, 0.8636, 1.0, 0.8636, 0.5, 0.8636, 1.0, 0.8182, 1.0, 0.8182, 0.5, 0.9545, 0.5, 0.9091, 0.5, 0.9091, 0.0, 0.9545, 0.0, 0.9545, 0.5, 0.9545, 0.0, 0.9886, 0.125, 1.0, 0.5, 0.9545, 0.5, 1.0, 0.5, 0.9886, 0.875, 0.9545, 1.0, 0.9545, 0.5, 0.9545, 1.0, 0.9091, 1.0, 0.9091, 0.5, 0.04545, 0.5, 0.0, 0.5, 0.01136, 0.125, 0.04545, 0.0, 0.04545, 0.5, 0.04545, 0.0, 0.09091, 0.0, 0.09091, 0.5, 0.04545, 0.5, 0.09091, 0.5, 0.09091, 1.0, 0.04545, 1.0, 0.04545, 0.5, 0.04545, 1.0, 0.01136, 0.875, 0.0, 0.5, 0.1364, 0.5, 0.09091, 0.5, 0.09091, 0.0, 0.1364, 0.0, 0.1364, 0.5, 0.1364, 0.0, 0.1818, 0.0, 0.1818, 0.5, 0.1364, 0.5, 0.1818, 0.5, 0.1818, 1.0, 0.1364, 1.0, 0.1364, 0.5, 0.1364, 1.0, 0.09091, 1.0, 0.09091, 0.5, 0.2273, 0.5, 0.1818, 0.5, 0.1818, 0.0, 0.2273, 0.0, 0.2273, 0.5, 0.2273, 0.0, 0.2727, 0.0, 0.2727, 0.5, 0.2273, 0.5, 0.2727, 0.5, 0.2727, 1.0, 0.2273, 1.0, 0.2273, 0.5, 0.2273, 1.0, 0.1818, 1.0, 0.1818, 0.5, 0.3182, 0.5, 0.2727, 0.5, 0.2727, 0.0, 0.3182, 0.0, 0.3182, 0.5, 0.3182, 0.0, 0.3636, 0.0, 0.3636, 0.5, 0.3182, 0.5, 0.3636, 0.5, 0.3636, 1.0, 0.3182, 1.0, 0.3182, 0.5, 0.3182, 1.0, 0.2727, 1.0, 0.2727, 0.5, 0.4091, 0.5, 0.3636, 0.5, 0.3636, 0.0, 0.4091, 0.0, 0.4091, 0.5, 0.4091, 0.0, 0.4545, 0.0, 0.4545, 0.5, 0.4091, 0.5, 0.4545, 0.5, 0.4545, 1.0, 0.4091, 1.0, 0.4091, 0.5, 0.4091, 1.0, 0.3636, 1.0, 0.3636, 0.5, 0.5, 0.5, 0.4545, 0.5, 0.4545, 0.0, 0.5, 0.0, 0.5, 0.5, 0.5, 0.0, 0.5455, 0.0, 0.5455, 0.5, 0.5, 0.5, 0.5455, 0.5, 0.5455, 1.0, 0.5, 1.0, 0.5, 0.5, 0.5, 1.0, 0.4545, 1.0, 0.4545, 0.5, 0.5909, 0.5, 0.5455, 0.5, 0.5455, 0.0, 0.5909, 0.0, 0.5909, 0.5, 0.5909, 0.0, 0.6364, 0.0, 0.6364, 0.5, 0.5909, 0.5, 0.6364, 0.5, 0.6364, 1.0, 0.5909, 1.0, 0.5909, 0.5, 0.5909, 1.0, 0.5455, 1.0, 0.5455, 0.5, 0.6818, 0.5, 0.6364, 0.5, 0.6364, 0.0, 0.6818, 0.0, 0.6818, 0.5, 0.6818, 0.0, 0.7273, 0.0, 0.7273, 0.5, 0.6818, 0.5, 0.7273, 0.5, 0.7273, 1.0, 0.6818, 1.0, 0.6818, 0.5, 0.6818, 1.0, 0.6364, 1.0, 0.6364, 0.5, 0.7727, 0.5, 0.7273, 0.5, 0.7273, 0.0, 0.7727, 0.0, 0.7727, 0.5, 0.7727, 0.0, 0.8182, 0.0, 0.8182, 0.5, 0.7727, 0.5, 0.8182, 0.5, 0.8182, 1.0, 0.7727, 1.0, 0.7727, 0.5, 0.7727, 1.0, 0.7273, 1.0, 0.7273, 0.5, 0.8636, 0.5, 0.8182, 0.5, 0.8182, 0.0, 0.8636, 0.0, 0.8636, 0.5, 0.8636, 0.0, 0.9091, 0.0, 0.9091, 0.5, 0.8636, 0.5, 0.9091, 0.5, 0.9091, 1.0, 0.8636, 1.0, 0.8636, 0.5, 0.8636, 1.0, 0.8182, 1.0, 0.8182, 0.5, 0.9545, 0.5, 0.9091, 0.5, 0.9091, 0.0, 0.9545, 0.0, 0.9545, 0.5, 0.9545, 0.0, 0.9886, 0.125, 1.0, 0.5, 0.9545, 0.5, 1.0, 0.5, 0.9886, 0.875, 0.9545, 1.0, 0.9545, 0.5, 0.9545, 1.0, 0.9091, 1.0, 0.9091, 0.5, 0.04545, 0.5, 0.0, 0.5, 0.01136, 0.125, 0.04545, 0.0, 0.04545, 0.5, 0.04545, 0.0, 0.09091, 0.0, 0.09091, 0.5, 0.04545, 0.5, 0.09091, 0.5, 0.09091, 1.0, 0.04545, 1.0, 0.04545, 0.5, 0.04545, 1.0, 0.01136, 0.875, 0.0, 0.5, 0.1364, 0.5, 0.09091, 0.5, 0.09091, 0.0, 0.1364, 0.0, 0.1364, 0.5, 0.1364, 0.0, 0.1818, 0.0, 0.1818, 0.5, 0.1364, 0.5, 0.1818, 0.5, 0.1818, 1.0, 0.1364, 1.0, 0.1364, 0.5, 0.1364, 1.0, 0.09091, 1.0, 0.09091, 0.5, 0.2273, 0.5, 0.1818, 0.5, 0.1818, 0.0, 0.2273, 0.0, 0.2273, 0.5, 0.2273, 0.0, 0.2727, 0.0, 0.2727, 0.5, 0.2273, 0.5, 0.2727, 0.5, 0.2727, 1.0, 0.2273, 1.0, 0.2273, 0.5, 0.2273, 1.0, 0.1818, 1.0, 0.1818, 0.5, 0.3182, 0.5, 0.2727, 0.5, 0.2727, 0.0, 0.3182, 0.0, 0.3182, 0.5, 0.3182, 0.0, 0.3636, 0.0, 0.3636, 0.5, 0.3182, 0.5, 0.3636, 0.5, 0.3636, 1.0, 0.3182, 1.0, 0.3182, 0.5, 0.3182, 1.0, 0.2727, 1.0, 0.2727, 0.5, 0.4091, 0.5, 0.3636, 0.5, 0.3636, 0.0, 0.4091, 0.0, 0.4091, 0.5, 0.4091, 0.0, 0.4545, 0.0, 0.4545, 0.5, 0.4091, 0.5, 0.4545, 0.5, 0.4545, 1.0, 0.4091, 1.0, 0.4091, 0.5, 0.4091, 1.0, 0.3636, 1.0, 0.3636, 0.5, 0.5, 0.5, 0.4545, 0.5, 0.4545, 0.0, 0.5, 0.0, 0.5, 0.5, 0.5, 0.0, 0.5455, 0.0, 0.5455, 0.5, 0.5, 0.5, 0.5455, 0.5, 0.5455, 1.0, 0.5, 1.0, 0.5, 0.5, 0.5, 1.0, 0.4545, 1.0, 0.4545, 0.5, 0.5909, 0.5, 0.5455, 0.5, 0.5455, 0.0, 0.5909, 0.0, 0.5909, 0.5, 0.5909, 0.0, 0.6364, 0.0, 0.6364, 0.5, 0.5909, 0.5, 0.6364, 0.5, 0.6364, 1.0, 0.5909, 1.0, 0.5909, 0.5, 0.5909, 1.0, 0.5455, 1.0, 0.5455, 0.5, 0.6818, 0.5, 0.6364, 0.5, 0.6364, 0.0, 0.6818, 0.0, 0.6818, 0.5, 0.6818, 0.0, 0.7273, 0.0, 0.7273, 0.5, 0.6818, 0.5, 0.7273, 0.5, 0.7273, 1.0, 0.6818, 1.0, 0.6818, 0.5, 0.6818, 1.0, 0.6364, 1.0, 0.6364, 0.5, 0.7727, 0.5, 0.7273, 0.5, 0.7273, 0.0, 0.7727, 0.0, 0.7727, 0.5, 0.7727, 0.0, 0.8182, 0.0, 0.8182, 0.5, 0.7727, 0.5, 0.8182, 0.5, 0.8182, 1.0, 0.7727, 1.0, 0.7727, 0.5, 0.7727, 1.0, 0.7273, 1.0, 0.7273, 0.5, 0.8636, 0.5, 0.8182, 0.5, 0.8182, 0.0, 0.8636, 0.0, 0.8636, 0.5, 0.8636, 0.0, 0.9091, 0.0, 0.9091, 0.5, 0.8636, 0.5, 0.9091, 0.5, 0.9091, 1.0, 0.8636, 1.0, 0.8636, 0.5, 0.8636, 1.0, 0.8182, 1.0, 0.8182, 0.5, 0.9545, 0.5, 0.9091, 0.5, 0.9091, 0.0, 0.9545, 0.0, 0.9545, 0.5, 0.9545, 0.0, 0.9886, 0.125, 1.0, 0.5, 0.9545, 0.5, 1.0, 0.5, 0.9886, 0.875, 0.9545, 1.0, 0.9545, 0.5, 0.9545, 1.0, 0.9091, 1.0, 0.9091, 0.5, 0.04545, 0.5, 0.0, 0.5, 0.01136, 0.125, 0.04545, 0.0, 0.04545, 0.5, 0.04545, 0.0, 0.09091, 0.0, 0.09091, 0.5, 0.04545, 0.5, 0.09091, 0.5, 0.09091, 1.0, 0.04545, 1.0, 0.04545, 0.5, 0.04545, 1.0, 0.01136, 0.875, 0.0, 0.5, 0.1364, 0.5, 0.09091, 0.5, 0.09091, 0.0, 0.1364, 0.0, 0.1364, 0.5, 0.1364, 0.0, 0.1818, 0.0, 0.1818, 0.5, 0.1364, 0.5, 0.1818, 0.5, 0.1818, 1.0, 0.1364, 1.0, 0.1364, 0.5, 0.1364, 1.0, 0.09091, 1.0, 0.09091, 0.5, 0.2273, 0.5, 0.1818, 0.5, 0.1818, 0.0, 0.2273, 0.0, 0.2273, 0.5, 0.2273, 0.0, 0.2727, 0.0, 0.2727, 0.5, 0.2273, 0.5, 0.2727, 0.5, 0.2727, 1.0, 0.2273, 1.0, 0.2273, 0.5, 0.2273, 1.0, 0.1818, 1.0, 0.1818, 0.5, 0.3182, 0.5, 0.2727, 0.5, 0.2727, 0.0, 0.3182, 0.0, 0.3182, 0.5, 0.3182, 0.0, 0.3636, 0.0, 0.3636, 0.5, 0.3182, 0.5, 0.3636, 0.5, 0.3636, 1.0, 0.3182, 1.0, 0.3182, 0.5, 0.3182, 1.0, 0.2727, 1.0, 0.2727, 0.5, 0.4091, 0.5, 0.3636, 0.5, 0.3636, 0.0, 0.4091, 0.0, 0.4091, 0.5, 0.4091, 0.0, 0.4545, 0.0, 0.4545, 0.5, 0.4091, 0.5, 0.4545, 0.5, 0.4545, 1.0, 0.4091, 1.0, 0.4091, 0.5, 0.4091, 1.0, 0.3636, 1.0, 0.3636, 0.5, 0.5, 0.5, 0.4545, 0.5, 0.4545, 0.0, 0.5, 0.0, 0.5, 0.5, 0.5, 0.0, 0.5455, 0.0, 0.5455, 0.5, 0.5, 0.5, 0.5455, 0.5, 0.5455, 1.0, 0.5, 1.0, 0.5, 0.5, 0.5, 1.0, 0.4545, 1.0, 0.4545, 0.5, 0.5909, 0.5, 0.5455, 0.5, 0.5455, 0.0, 0.5909, 0.0, 0.5909, 0.5, 0.5909, 0.0, 0.6364, 0.0, 0.6364, 0.5, 0.5909, 0.5, 0.6364, 0.5, 0.6364, 1.0, 0.5909, 1.0, 0.5909, 0.5, 0.5909, 1.0, 0.5455, 1.0, 0.5455, 0.5, 0.6818, 0.5, 0.6364, 0.5, 0.6364, 0.0, 0.6818, 0.0, 0.6818, 0.5, 0.6818, 0.0, 0.7273, 0.0, 0.7273, 0.5, 0.6818, 0.5, 0.7273, 0.5, 0.7273, 1.0, 0.6818, 1.0, 0.6818, 0.5, 0.6818, 1.0, 0.6364, 1.0, 0.6364, 0.5, 0.7727, 0.5, 0.7273, 0.5, 0.7273, 0.0, 0.7727, 0.0, 0.7727, 0.5, 0.7727, 0.0, 0.8182, 0.0, 0.8182, 0.5, 0.7727, 0.5, 0.8182, 0.5, 0.8182, 1.0, 0.7727, 1.0, 0.7727, 0.5, 0.7727, 1.0, 0.7273, 1.0, 0.7273, 0.5, 0.8636, 0.5, 0.8182, 0.5, 0.8182, 0.0, 0.8636, 0.0, 0.8636, 0.5, 0.8636, 0.0, 0.9091, 0.0, 0.9091, 0.5, 0.8636, 0.5, 0.9091, 0.5, 0.9091, 1.0, 0.8636, 1.0, 0.8636, 0.5, 0.8636, 1.0, 0.8182, 1.0, 0.8182, 0.5, 0.9545, 0.5, 0.9091, 0.5, 0.9091, 0.0, 0.9545, 0.0, 0.9545, 0.5, 0.9545, 0.0, 0.9886, 0.125, 1.0, 0.5, 0.9545, 0.5, 1.0, 0.5, 0.9886, 0.875, 0.9545, 1.0, 0.9545, 0.5, 0.9545, 1.0, 0.9091, 1.0, 0.9091, 0.5, 0.04545, 0.5, 0.0, 0.5, 0.01136, 0.125, 0.04545, 0.0, 0.04545, 0.5, 0.04545, 0.0, 0.09091, 0.0, 0.09091, 0.5, 0.04545, 0.5, 0.09091, 0.5, 0.09091, 1.0, 0.04545, 1.0, 0.04545, 0.5, 0.04545, 1.0, 0.01136, 0.875, 0.0, 0.5, 0.1364, 0.5, 0.09091, 0.5, 0.09091, 0.0, 0.1364, 0.0, 0.1364, 0.5, 0.1364, 0.0, 0.1818, 0.0, 0.1818, 0.5, 0.1364, 0.5, 0.1818, 0.5, 0.1818, 1.0, 0.1364, 1.0, 0.1364, 0.5, 0.1364, 1.0, 0.09091, 1.0, 0.09091, 0.5, 0.2273, 0.5, 0.1818, 0.5, 0.1818, 0.0, 0.2273, 0.0, 0.2273, 0.5, 0.2273, 0.0, 0.2727, 0.0, 0.2727, 0.5, 0.2273, 0.5, 0.2727, 0.5, 0.2727, 1.0, 0.2273, 1.0, 0.2273, 0.5, 0.2273, 1.0, 0.1818, 1.0, 0.1818, 0.5, 0.3182, 0.5, 0.2727, 0.5, 0.2727, 0.0, 0.3182, 0.0, 0.3182, 0.5, 0.3182, 0.0, 0.3636, 0.0, 0.3636, 0.5, 0.3182, 0.5, 0.3636, 0.5, 0.3636, 1.0, 0.3182, 1.0, 0.3182, 0.5, 0.3182, 1.0, 0.2727, 1.0, 0.2727, 0.5, 0.4091, 0.5, 0.3636, 0.5, 0.3636, 0.0, 0.4091, 0.0, 0.4091, 0.5, 0.4091, 0.0, 0.4545, 0.0, 0.4545, 0.5, 0.4091, 0.5, 0.4545, 0.5, 0.4545, 1.0, 0.4091, 1.0, 0.4091, 0.5, 0.4091, 1.0, 0.3636, 1.0, 0.3636, 0.5, 0.5, 0.5, 0.4545, 0.5, 0.4545, 0.0, 0.5, 0.0, 0.5, 0.5, 0.5, 0.0, 0.5455, 0.0, 0.5455, 0.5, 0.5, 0.5, 0.5455, 0.5, 0.5455, 1.0, 0.5, 1.0, 0.5, 0.5, 0.5, 1.0, 0.4545, 1.0, 0.4545, 0.5, 0.5909, 0.5, 0.5455, 0.5, 0.5455, 0.0, 0.5909, 0.0, 0.5909, 0.5, 0.5909, 0.0, 0.6364, 0.0, 0.6364, 0.5, 0.5909, 0.5, 0.6364, 0.5, 0.6364, 1.0, 0.5909, 1.0, 0.5909, 0.5, 0.5909, 1.0, 0.5455, 1.0, 0.5455, 0.5, 0.6818, 0.5, 0.6364, 0.5, 0.6364, 0.0, 0.6818, 0.0, 0.6818, 0.5, 0.6818, 0.0, 0.7273, 0.0, 0.7273, 0.5, 0.6818, 0.5, 0.7273, 0.5, 0.7273, 1.0, 0.6818, 1.0, 0.6818, 0.5, 0.6818, 1.0, 0.6364, 1.0, 0.6364, 0.5, 0.7727, 0.5, 0.7273, 0.5, 0.7273, 0.0, 0.7727, 0.0, 0.7727, 0.5, 0.7727, 0.0, 0.8182, 0.0, 0.8182, 0.5, 0.7727, 0.5, 0.8182, 0.5, 0.8182, 1.0, 0.7727, 1.0, 0.7727, 0.5, 0.7727, 1.0, 0.7273, 1.0, 0.7273, 0.5, 0.8636, 0.5, 0.8182, 0.5, 0.8182, 0.0, 0.8636, 0.0, 0.8636, 0.5, 0.8636, 0.0, 0.9091, 0.0, 0.9091, 0.5, 0.8636, 0.5, 0.9091, 0.5, 0.9091, 1.0, 0.8636, 1.0, 0.8636, 0.5, 0.8636, 1.0, 0.8182, 1.0, 0.8182, 0.5])
me_plane_026.materials.append(mat_teleporttrails_enter)
me_plane_026.use_remesh_preserve_volume = False
me_plane_026.use_remesh_preserve_attributes = False
me_plane_026.use_mirror_vertex_groups = False
me_plane_026.update()

# ---- objects
ob_empty = bpy.data.objects.new('Empty', None)
ob_mobiliumbioticchargescalar = bpy.data.objects.new('MobiliumBioticChargeScalar', None)
ob_bioticchargeimpact = bpy.data.objects.new('BioticChargeImpact', me_cylinder)
ob_teleportenterplane_002 = bpy.data.objects.new('TeleportEnterPlane.002', me_plane_026)

# ---- transforms, parenting, visibility, modifiers, constraints
ob_empty.location = (1.895, -0.2432, 1.2)
ob_empty.scale = (0.5932, 0.5932, 0.5932)
ob_empty.empty_image_offset = (0.0, 0.0)
ob_empty.lineart.crease_threshold = 0.0
ob_mobiliumbioticchargescalar.parent = ob_empty
ob_mobiliumbioticchargescalar.matrix_parent_inverse = Matrix(((0.8234, 0.0, 0.0, -1.56), (0.0, 0.8234, 0.0, 0.2003), (0.0, 0.0, 0.8234, -0.9878), (0.0, 0.0, 0.0, 1.0)))
ob_mobiliumbioticchargescalar.location = (1.895, -0.2432, 1.2)
ob_mobiliumbioticchargescalar.scale = (3.68, 1.116, 1.116)
ob_mobiliumbioticchargescalar.empty_display_type = 'ARROWS'
ob_mobiliumbioticchargescalar.empty_image_offset = (0.0, 0.0)
ob_mobiliumbioticchargescalar.lineart.crease_threshold = 0.0
ob_bioticchargeimpact.parent = ob_mobiliumbioticchargescalar
ob_bioticchargeimpact.matrix_parent_inverse = Matrix(((0.2676, 0.0, 2.98e-08, -0.5072), (0.0, 0.9687, 0.0, 0.2356), (0.0, 0.0, 0.9687, -1.162), (0.0, 0.0, 0.0, 1.0)))
ob_bioticchargeimpact.location = (-54.77, -0.2432, 1.2)
ob_bioticchargeimpact.rotation_euler = (-0.0, 1.571, 0.0)
ob_bioticchargeimpact.scale = (1.97, 1.97, 1.97)
ob_bioticchargeimpact.visible_shadow = False
ob_bioticchargeimpact.display_type = 'WIRE'
ob_bioticchargeimpact.lineart.crease_threshold = 0.0
ob_teleportenterplane_002.parent = ob_mobiliumbioticchargescalar
ob_teleportenterplane_002.matrix_parent_inverse = Matrix(((1.0, 0.0, 0.0, -3.0), (0.0, 1.0, 0.0, -0.0), (0.0, 0.0, 1.0, -0.0), (0.0, 0.0, 0.0, 1.0)))
ob_teleportenterplane_002.location = (2.944, -0.2188, 0.2622)
ob_teleportenterplane_002.rotation_euler = (2.5, -0.0, 0.0)
ob_teleportenterplane_002.scale = (3.68, 1.116, 1.116)
ob_teleportenterplane_002.visible_shadow = False
ob_teleportenterplane_002.display_type = 'WIRE'
ob_teleportenterplane_002.lineart.crease_threshold = 0.0
_m = ob_teleportenterplane_002.modifiers.new('Solidify', 'SOLIDIFY')
_m.thickness = 0.308
_m.nonmanifold_thickness_mode = 'FIXED'
_m.nonmanifold_merge_threshold = 0.0003

# ---- collection membership
col_collection_1.objects.link(ob_empty)
col_collection_1.objects.link(ob_mobiliumbioticchargescalar)
col_collection_1.objects.link(ob_bioticchargeimpact)
col_collection_1.objects.link(ob_teleportenterplane_002)

# ---- scene / render settings (as saved in the file)
scene.frame_start = 0; scene.frame_end = 20; scene.frame_set(8)
scene.render.engine = 'CYCLES'
scene.render.fps = 30
scene.render.dither_intensity = 0.0
scene.render.use_placeholder = True
scene.render.use_overwrite = False
scene.cycles.use_denoising = False
scene.cycles.samples = 25
scene.cycles.sampling_pattern = 'TABULATED_SOBOL'
scene.cycles.light_sampling_threshold = 0.0
scene.cycles.use_adaptive_sampling = False
scene.cycles.use_light_tree = False
scene.cycles.caustics_reflective = False
scene.cycles.caustics_refractive = False
scene.cycles.blur_glossy = 0.0
scene.cycles.max_bounces = 2
scene.cycles.diffuse_bounces = 2
scene.cycles.glossy_bounces = 2
scene.cycles.transmission_bounces = 8
scene.cycles.pixel_filter_type = 'GAUSSIAN'
scene.cycles.sample_clamp_indirect = 2.0
scene.view_settings.view_transform = 'Standard'
bpy.context.view_layer.update()

# ---- added for rendering (the .blend has no active camera): camera
cam_auto = bpy.data.cameras.new('AutoCamera')
cam_auto.lens = 50.0
cam_auto.sensor_width = 36.0
cam_auto.clip_end = 1000.0
ob_auto_camera = bpy.data.objects.new('AutoCamera', cam_auto)
scene.collection.objects.link(ob_auto_camera)
ob_auto_camera.location = (17.4086, -34.4554, 24.0784)
ob_auto_camera.rotation_euler = (1.09748, -7.21219e-08, 0.694738)
scene.camera = ob_auto_camera
bpy.context.view_layer.update()
